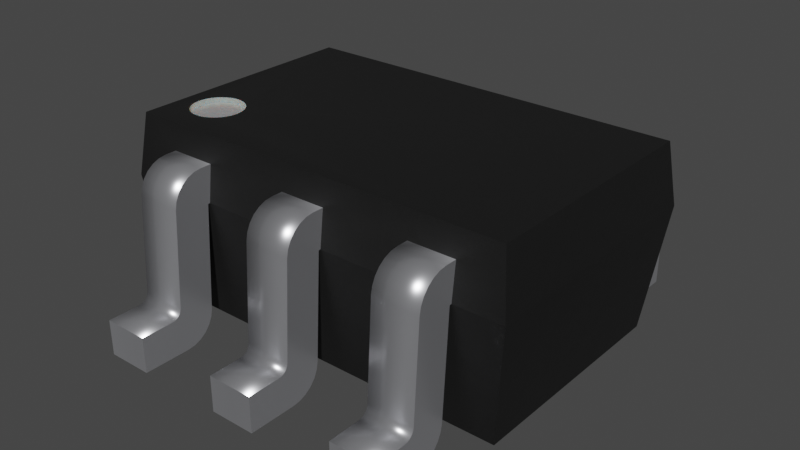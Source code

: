 # Source: SOT-353.blend  (saved by Blender 3.2.14; exported with 4.5.12 LTS)
import bpy
from mathutils import Matrix  # noqa: F401  (used for matrix-valued properties, if any)

bpy.ops.wm.read_factory_settings(use_empty=True)
scene = bpy.context.scene
scene.name = 'Scene'

# ---- collections
col_collection = bpy.data.collections.new('Collection'); scene.collection.children.link(col_collection)

# ---- materials (node trees are filled in below, after node groups)
mat_metal_pins = bpy.data.materials.new('metal_pins')
mat_metal_pins.use_transparent_shadow = False
mat_metal_pins.preview_render_type = 'CUBE'
mat_plastic_chip_detailed = bpy.data.materials.new('plastic_chip_detailed')
mat_plastic_chip_detailed.use_transparent_shadow = False
mat_plastic_chip_detailed.preview_render_type = 'CUBE'
mat_white_markings = bpy.data.materials.new('white_markings')
mat_white_markings.use_transparent_shadow = False
mat_white_markings.preview_render_type = 'FLAT'

# ---- material node trees
mat_metal_pins.use_nodes = True; mat_metal_pins.node_tree.nodes.clear()
_N = mat_metal_pins.node_tree.nodes; _L = mat_metal_pins.node_tree.links
n0 = _N.new('ShaderNodeMapping'); n0.name = 'Mapping'; n0.location = (-1447, -91)
n0.inputs[3].default_value = (4.8, 1.2, 1.1)
n1 = _N.new('ShaderNodeBsdfPrincipled'); n1.name = 'Principled BSDF'; n1.location = (-560, 254)
n1.distribution = 'GGX'
n1.subsurface_method = 'BURLEY'
n1.inputs[1].default_value = 0.7818
n1.inputs[2].default_value = 0.2886
n1.inputs[3].default_value = 1.45
n1.inputs[13].default_value = 0.0
n1.inputs[27].default_value = (0.0, 0.0, 0.0, 1.0)
n1.inputs[28].default_value = 1.0
n2 = _N.new('ShaderNodeOutputMaterial'); n2.name = 'Material Output.002'; n2.location = (-205, 253)
n2.width = 213
n3 = _N.new('ShaderNodeTexNoise'); n3.name = 'Noise Texture.002'; n3.location = (-1228, -73)
n3.inputs[2].default_value = 0.1
n3.inputs[3].default_value = 7.0
n3.inputs[4].default_value = 0.6
n3.inputs[8].default_value = 0.4
n4 = _N.new('ShaderNodeTexCoord'); n4.name = 'Texture Coordinate'; n4.location = (-1636, -116)
n5 = _N.new('ShaderNodeMix'); n5.name = 'Mix.001'; n5.location = (-921, 45)
n5.data_type = 'RGBA'
n5.inputs[6].default_value = (0.9398, 0.9547, 1.0, 1.0)
n5.inputs[7].default_value = (0.13, 0.1259, 0.1359, 1.0)
n6 = _N.new('ShaderNodeBump'); n6.name = 'Bump.001'; n6.location = (-1001, -227)
n6.inputs[0].default_value = 0.05
n6.inputs[1].default_value = 0.01
n6.inputs[2].default_value = 1.0
_L.new(n1.outputs[0], n2.inputs[0])
_L.new(n3.outputs[0], n6.inputs[3])
_L.new(n0.outputs[0], n3.inputs[0])
_L.new(n3.outputs[0], n5.inputs[0])
_L.new(n4.outputs[3], n0.inputs[0])
_L.new(n5.outputs[2], n1.inputs[0])
_L.new(n6.outputs[0], n1.inputs[5])
n2.is_active_output = True
mat_plastic_chip_detailed.use_nodes = True; mat_plastic_chip_detailed.node_tree.nodes.clear()
_N = mat_plastic_chip_detailed.node_tree.nodes; _L = mat_plastic_chip_detailed.node_tree.links
n0 = _N.new('ShaderNodeTexVoronoi'); n0.name = 'Voronoi Texture'; n0.location = (-17912, 1250)
n1 = _N.new('ShaderNodeOutputMaterial'); n1.name = 'Material Output'; n1.location = (1872, 639)
n2 = _N.new('ShaderNodeNewGeometry'); n2.name = 'Geometry'; n2.location = (961, 1090)
n3 = _N.new('ShaderNodeValToRGB'); n3.name = 'ColorRamp.007'; n3.location = (1181, 773)
while len(n3.color_ramp.elements) > 1: n3.color_ramp.elements.remove(n3.color_ramp.elements[-1])
n3.color_ramp.elements[0].position = 0.3182; n3.color_ramp.elements[0].color = (0.5119, 0.5119, 0.5119, 1.0)
_e = n3.color_ramp.elements.new(0.75); _e.color = (1.0, 0.8921, 0.9277, 1.0)
n4 = _N.new('ShaderNodeTexCoord'); n4.name = 'Texture Coordinate.001'; n4.location = (351, 244)
n5 = _N.new('ShaderNodeBump'); n5.name = 'Bump.001'; n5.location = (1139, 402)
n5.inputs[0].default_value = 0.04
n5.inputs[1].default_value = 1.0
n5.inputs[2].default_value = 1.0
n6 = _N.new('ShaderNodeBsdfPrincipled'); n6.name = 'Principled BSDF'; n6.location = (1501, 615)
n6.distribution = 'GGX'
n6.subsurface_method = 'BURLEY'
n6.inputs[3].default_value = 1.45
n6.inputs[27].default_value = (0.0, 0.0, 0.0, 1.0)
n6.inputs[28].default_value = 1.0
n7 = _N.new('ShaderNodeValToRGB'); n7.name = 'ColorRamp.006'; n7.location = (1181, 1056)
while len(n7.color_ramp.elements) > 1: n7.color_ramp.elements.remove(n7.color_ramp.elements[-1])
n7.color_ramp.elements[0].position = 0.5023; n7.color_ramp.elements[0].color = (0.006974, 0.006974, 0.006974, 1.0)
_e = n7.color_ramp.elements.new(0.5523); _e.color = (0.06171, 0.05594, 0.05776, 1.0)
n8 = _N.new('ShaderNodeTexNoise'); n8.name = 'Noise Texture.002'; n8.location = (690, 352)
n8.inputs[3].default_value = 8.0
n9 = _N.new('ShaderNodeBump'); n9.name = 'Bump'; n9.location = (843, 652)
n9.inputs[0].default_value = 0.1
n9.inputs[1].default_value = 1.0
n9.inputs[2].default_value = 1.0
_L.new(n2.outputs[7], n7.inputs[0])
_L.new(n7.outputs[0], n6.inputs[0])
_L.new(n2.outputs[7], n3.inputs[0])
_L.new(n3.outputs[0], n6.inputs[2])
_L.new(n8.outputs[0], n5.inputs[3])
_L.new(n9.outputs[0], n5.inputs[4])
_L.new(n5.outputs[0], n6.inputs[5])
_L.new(n6.outputs[0], n1.inputs[0])
_L.new(n4.outputs[2], n8.inputs[0])
n1.is_active_output = True
mat_white_markings.use_nodes = True; mat_white_markings.node_tree.nodes.clear()
_N = mat_white_markings.node_tree.nodes; _L = mat_white_markings.node_tree.links
n0 = _N.new('ShaderNodeOutputMaterial'); n0.name = 'Material Output'; n0.location = (300, 300)
n1 = _N.new('ShaderNodeBsdfPrincipled'); n1.name = 'Principled BSDF'; n1.location = (-34, 272)
n1.distribution = 'GGX'
n1.subsurface_method = 'BURLEY'
n1.inputs[1].default_value = 0.02
n1.inputs[2].default_value = 0.4636
n1.inputs[3].default_value = 1.4
n1.inputs[8].default_value = 1.0
n1.inputs[10].default_value = 0.3682
n1.inputs[13].default_value = 0.6591
n1.inputs[18].default_value = 0.2318
n1.inputs[20].default_value = 0.6709
n1.inputs[24].default_value = 0.1191
n1.inputs[27].default_value = (0.0, 0.0, 0.0, 1.0)
n1.inputs[28].default_value = 1.0
n2 = _N.new('ShaderNodeMapping'); n2.name = 'Mapping'; n2.location = (-1010, 265)
n2.inputs[3].default_value = (3.0, 1.0, 1.0)
n3 = _N.new('ShaderNodeTexCoord'); n3.name = 'Texture Coordinate'; n3.location = (-1250, 180)
n4 = _N.new('ShaderNodeBump'); n4.name = 'Bump'; n4.location = (-376, -99)
n4.inputs[0].default_value = 0.05
n4.inputs[1].default_value = 1.0
n4.inputs[2].default_value = 1.0
n5 = _N.new('ShaderNodeTexNoise'); n5.name = 'Noise Texture'; n5.location = (-662, 176)
n5.inputs[2].default_value = 88.0
n5.inputs[3].default_value = 10.8
n5.inputs[4].default_value = 0.9167
n5.inputs[8].default_value = 1.6
n6 = _N.new('ShaderNodeValToRGB'); n6.name = 'ColorRamp'; n6.location = (-354, 186)
while len(n6.color_ramp.elements) > 1: n6.color_ramp.elements.remove(n6.color_ramp.elements[-1])
n6.color_ramp.elements[0].position = 0.0; n6.color_ramp.elements[0].color = (0.2596, 0.2596, 0.2596, 1.0)
_e = n6.color_ramp.elements.new(1.0); _e.color = (0.6303, 0.6303, 0.6303, 1.0)
n7 = _N.new('ShaderNodeMix'); n7.name = 'Mix'; n7.location = (-204, 152)
n7.data_type = 'RGBA'
n7.inputs[0].default_value = 0.3682
n7.inputs[7].default_value = (0.2525, 0.2525, 0.2525, 1.0)
_L.new(n5.outputs[0], n6.inputs[0])
_L.new(n1.outputs[0], n0.inputs[0])
_L.new(n3.outputs[2], n2.inputs[0])
_L.new(n2.outputs[0], n5.inputs[0])
_L.new(n5.outputs[0], n4.inputs[3])
_L.new(n4.outputs[0], n1.inputs[5])
_L.new(n6.outputs[0], n7.inputs[6])
_L.new(n7.outputs[2], n1.inputs[0])
n0.is_active_output = True

# ---- world
world_world = bpy.data.worlds.new('World'); scene.world = world_world
world_world.use_nodes = True; world_world.node_tree.nodes.clear()
_N = world_world.node_tree.nodes; _L = world_world.node_tree.links
n0 = _N.new('ShaderNodeOutputWorld'); n0.name = 'World Output'; n0.location = (300, 300)
n1 = _N.new('ShaderNodeBackground'); n1.name = 'Background'; n1.location = (10, 300)
n1.inputs[0].default_value = (0.05088, 0.05088, 0.05088, 1.0)
_L.new(n1.outputs[0], n0.inputs[0])
n0.is_active_output = True
world_world.color = (0.05088, 0.05088, 0.05088)
world_world.use_sun_shadow = False
world_world.sun_shadow_jitter_overblur = 0.0

# ---- meshes
me_shape_9_indexedfaceset = bpy.data.meshes.new('SHAPE_9_IndexedFaceSet')
me_shape_9_indexedfaceset.from_pydata([(-0.2979, 0.07312, 0.3314), (-0.2093, 0.2551, 0.3202), (-0.2979, 0.2417, 0.2501), (-0.2093, 0.2417, 0.2501), (-0.2979, 0.2407, 0.2518), (-0.2979, 0.2398, 0.2521), (-0.2093, 0.2414, 0.2511), (-0.2093, 0.2398, 0.2521), (-0.2979, 0.04118, 0.2643), (-0.2093, 0.01321, 0.2734), (-0.2093, -0.006932, 0.2948), (-0.2093, -0.01239, 0.3085), (-0.2979, -0.006932, 0.2948), (-0.2979, -0.01239, 0.3085), (-0.2093, -0.01425, 0.3232), (-0.2979, -0.01425, 0.4154), (-0.2093, -0.01425, 0.4154), (-0.2979, 0.05465, 0.4154), (-0.2093, 0.05465, 0.4154), (-0.2979, 0.05465, 0.351), (-0.2979, 0.05527, 0.3461), (-0.2979, 0.05709, 0.3415), (-0.2093, 0.05527, 0.3461), (-0.2093, 0.05709, 0.3415), (-0.2093, 0.05999, 0.3375), (-0.2093, 0.0638, 0.3344), (-0.2093, 0.2697, 0.3174), (-0.2093, 0.2831, 0.3111), (-0.2093, 0.3106, 0.2612), (-0.2979, 0.2551, 0.3202), (-0.2979, 0.2697, 0.3174), (-0.2979, 0.2831, 0.3111), (-0.2979, 0.2945, 0.3017), (-0.2979, 0.3032, 0.2897), (-0.2979, 0.3087, 0.2759), (-0.2979, 0.3106, 0.2612), (-0.2979, 0.05999, 0.3375), (-0.2979, 0.0638, 0.3344), (-0.2979, 0.06827, 0.3323), (-0.2979, -0.01425, 0.3232), (-0.2979, 0.02662, 0.2671), (-0.2979, 0.01321, 0.2734), (-0.2979, 0.001784, 0.2828), (-0.2979, 0.2414, 0.2511), (-0.2093, 0.3106, 0.1693), (-0.2093, 0.2945, 0.3017), (-0.2093, 0.3032, 0.2897), (-0.2093, 0.3087, 0.2759), (-0.2093, 0.07312, 0.3314), (-0.2093, 0.05465, 0.351), (-0.2093, 0.06827, 0.3323), (-0.2093, 0.04118, 0.2643), (-0.2093, 0.02662, 0.2671), (-0.2093, 0.001784, 0.2828), (-0.2093, 0.2407, 0.2518), (-0.2093, 0.2417, 0.1693), (-0.2979, 0.2417, -0.2462), (-0.2093, 0.2417, -0.2462), (-0.2093, 0.2414, -0.2471), (-0.2093, 0.2398, -0.2481), (-0.2979, 0.2414, -0.2471), (-0.2979, 0.2407, -0.2478), (-0.2979, 0.2398, -0.2481), (-0.2979, 0.04118, -0.2604), (-0.2979, -0.01239, -0.3046), (-0.2093, 0.04118, -0.2604), (-0.2093, 0.02662, -0.2631), (-0.2093, 0.001784, -0.2789), (-0.2093, -0.01239, -0.3046), (-0.2093, -0.01425, -0.3193), (-0.2979, -0.01425, -0.3193), (-0.2979, -0.01425, -0.4114), (-0.2979, 0.05465, -0.4114), (-0.2093, 0.05465, -0.4114), (-0.2093, 0.05527, -0.3422), (-0.2093, 0.05999, -0.3336), (-0.2093, 0.0638, -0.3304), (-0.2093, 0.06827, -0.3284), (-0.2093, 0.07312, -0.3274), (-0.2979, 0.05999, -0.3336), (-0.2979, 0.07312, -0.3274), (-0.2093, 0.2551, -0.3162), (-0.2979, 0.2831, -0.3072), (-0.2979, 0.3087, -0.272), (-0.2979, 0.3106, -0.2573), (-0.2093, 0.2697, -0.3135), (-0.2093, 0.2831, -0.3072), (-0.2093, 0.3032, -0.2858), (-0.2093, 0.3087, -0.272), (-0.2093, 0.3106, -0.2573), (-0.2093, 0.2945, -0.2977), (-0.2093, 0.05465, -0.3471), (-0.2093, 0.05709, -0.3376), (-0.2093, -0.01425, -0.4114), (-0.2093, 0.01321, -0.2694), (-0.2093, -0.006932, -0.2908), (-0.2093, 0.2407, -0.2478), (-0.2979, 0.2551, -0.3162), (-0.2979, 0.2697, -0.3135), (-0.2979, 0.2945, -0.2977), (-0.2979, 0.3032, -0.2858), (-0.2979, 0.05465, -0.3471), (-0.2979, 0.05527, -0.3422), (-0.2979, 0.05709, -0.3376), (-0.2979, 0.0638, -0.3304), (-0.2979, 0.06827, -0.3284), (-0.2979, 0.02662, -0.2631), (-0.2979, 0.01321, -0.2694), (-0.2979, 0.001784, -0.2789), (-0.2979, -0.006932, -0.2908), (-0.3107, 0.3598, 0.0917), (-0.3405, 0.3598, 0.1146), (-0.3455, 0.3598, 0.1265), (-0.3455, 0.3598, 0.152), (-0.3405, 0.3598, 0.1638), (-0.3327, 0.3598, 0.174), (-0.2979, 0.3499, 0.09002), (-0.3327, 0.3499, 0.1044), (-0.3455, 0.3499, 0.1265), (-0.3405, 0.3499, 0.1638), (-0.3225, 0.3499, 0.1819), (-0.3107, 0.3499, 0.1868), (0.3025, 0.3106, 0.2396), (-0.04202, 0.2417, 0.248), (-0.3769, 0.3598, 0.2335), (-0.3769, 0.3598, -0.2296), (0.3815, 0.3598, -0.2296), (0.396, 0.2417, -0.2441), (0.3025, 0.3106, -0.2356), (0.04656, 0.3106, -0.2356), (-0.04202, 0.2417, -0.2441), (-0.2979, 0.3106, -0.2356), (-0.3914, 0.2417, -0.2441), (0.3815, 0.3598, 0.2335), (-0.3225, 0.3598, 0.09662), (-0.3327, 0.3598, 0.1044), (-0.3471, 0.3598, 0.1392), (-0.3225, 0.3598, 0.1819), (-0.3107, 0.3598, 0.1868), (-0.2979, 0.3598, 0.1884), (-0.2631, 0.3598, 0.174), (-0.2553, 0.3598, 0.1638), (-0.2487, 0.3598, 0.1392), (-0.2553, 0.3598, 0.1146), (-0.2733, 0.3598, 0.09662), (-0.2979, 0.3106, 0.2396), (-0.2979, 0.2417, 0.1693), (-0.2093, 0.3106, 0.2396), (-0.2979, 0.3106, 0.1693), (-0.04202, 0.3106, 0.2396), (0.04656, 0.3106, 0.2396), (0.04656, 0.3106, 0.1693), (0.2139, 0.3106, 0.2396), (0.2139, 0.2417, 0.248), (0.2139, 0.2417, 0.1693), (-0.2979, 0.2417, -0.1654), (-0.2093, 0.2417, -0.2441), (-0.2093, 0.3106, -0.1654), (-0.2093, 0.2417, -0.1654), (-0.2093, 0.3106, -0.2356), (-0.2979, 0.3106, -0.1654), (0.04656, 0.3106, -0.1654), (0.04656, 0.2417, -0.1654), (-0.04202, 0.3106, -0.2356), (-0.04202, 0.3106, -0.1654), (-0.04202, 0.2417, -0.1654), (0.3025, 0.2417, -0.2441), (0.2139, 0.3106, -0.2356), (0.2139, 0.2417, -0.2441), (0.2139, 0.2417, -0.1654), (0.04656, 0.2417, 0.1693), (-0.2979, 0.2417, -0.2441), (0.367, 0.005435, -0.2151), (-0.3624, 0.005435, -0.2151), (0.396, 0.2417, 0.248), (0.3025, 0.2417, 0.248), (0.04656, 0.2417, 0.248), (-0.2093, 0.2417, 0.248), (-0.2979, 0.2417, 0.248), (-0.3914, 0.2417, 0.248), (-0.3624, 0.005435, 0.219), (0.367, 0.005435, 0.219), (0.04656, 0.2417, -0.2441), (-0.2852, 0.3598, 0.1868), (-0.2733, 0.3598, 0.1819), (-0.2504, 0.3598, 0.152), (-0.2504, 0.3598, 0.1265), (-0.2631, 0.3598, 0.1044), (-0.2852, 0.3598, 0.0917), (-0.2979, 0.3598, 0.09002), (-0.2631, 0.3499, 0.174), (-0.2553, 0.3499, 0.1146), (-0.2631, 0.3499, 0.1044), (-0.2852, 0.3499, 0.0917), (-0.2979, 0.3499, 0.1884), (-0.2852, 0.3499, 0.1868), (-0.2733, 0.3499, 0.1819), (-0.2553, 0.3499, 0.1638), (-0.2504, 0.3499, 0.152), (-0.2487, 0.3499, 0.1392), (-0.2504, 0.3499, 0.1265), (-0.2733, 0.3499, 0.09662), (-0.3107, 0.3499, 0.0917), (-0.3225, 0.3499, 0.09662), (-0.3405, 0.3499, 0.1146), (-0.3471, 0.3499, 0.1392), (-0.3455, 0.3499, 0.152), (-0.3327, 0.3499, 0.174), (-0.04202, 0.2417, 0.1693), (-0.04202, 0.2417, 0.2501), (0.04656, 0.2417, 0.2501), (-0.04202, 0.2414, 0.2511), (-0.04202, 0.2407, 0.2518), (-0.04202, 0.2398, 0.2521), (0.04656, 0.2414, 0.2511), (0.04656, 0.2398, 0.2521), (0.04656, 0.04118, 0.2643), (0.04656, 0.001784, 0.2828), (0.04656, -0.01239, 0.3085), (-0.04202, 0.04118, 0.2643), (-0.04202, 0.02662, 0.2671), (-0.04202, 0.01321, 0.2734), (-0.04202, 0.001784, 0.2828), (0.04656, -0.01425, 0.3232), (0.04656, -0.01425, 0.4154), (-0.04202, 0.05465, 0.4154), (0.04656, 0.05465, 0.4154), (-0.04202, 0.05465, 0.351), (0.04656, 0.05465, 0.351), (-0.04202, 0.05999, 0.3375), (-0.04202, 0.06827, 0.3323), (0.04656, 0.05527, 0.3461), (0.04656, 0.05999, 0.3375), (0.04656, 0.0638, 0.3344), (-0.04202, 0.07312, 0.3314), (-0.04202, 0.2551, 0.3202), (0.04656, 0.2551, 0.3202), (0.04656, 0.2697, 0.3174), (0.04656, 0.2831, 0.3111), (-0.04202, 0.2697, 0.3174), (-0.04202, 0.2945, 0.3017), (-0.04202, 0.3032, 0.2897), (-0.04202, 0.2831, 0.3111), (-0.04202, 0.3087, 0.2759), (-0.04202, 0.3106, 0.2612), (-0.04202, 0.05527, 0.3461), (-0.04202, 0.05709, 0.3415), (-0.04202, 0.0638, 0.3344), (-0.04202, -0.01425, 0.4154), (-0.04202, -0.01425, 0.3232), (-0.04202, -0.006932, 0.2948), (-0.04202, -0.01239, 0.3085), (0.04656, 0.3106, 0.2612), (0.04656, 0.2945, 0.3017), (0.04656, 0.3032, 0.2897), (0.04656, 0.3087, 0.2759), (0.04656, 0.07312, 0.3314), (0.04656, 0.05709, 0.3415), (0.04656, 0.06827, 0.3323), (0.04656, 0.02662, 0.2671), (0.04656, 0.01321, 0.2734), (0.04656, -0.006932, 0.2948), (0.04656, 0.2407, 0.2518), (-0.04202, 0.3106, 0.1693), (0.3025, 0.2417, 0.1693), (0.3025, 0.2414, 0.2511), (0.3025, 0.2407, 0.2518), (0.3025, 0.02662, 0.2671), (0.3025, 0.01321, 0.2734), (0.3025, 0.001784, 0.2828), (0.3025, -0.01239, 0.3085), (0.3025, -0.01425, 0.3232), (0.2139, 0.04118, 0.2643), (0.2139, 0.02662, 0.2671), (0.2139, 0.01321, 0.2734), (0.2139, 0.001784, 0.2828), (0.2139, -0.006932, 0.2948), (0.2139, -0.01425, 0.3232), (0.2139, -0.01425, 0.4154), (0.3025, -0.01425, 0.4154), (0.2139, 0.05465, 0.4154), (0.2139, 0.05465, 0.351), (0.2139, 0.0638, 0.3344), (0.3025, 0.05527, 0.3461), (0.3025, 0.05709, 0.3415), (0.3025, 0.0638, 0.3344), (0.3025, 0.06827, 0.3323), (0.2139, 0.07312, 0.3314), (0.3025, 0.07312, 0.3314), (0.2139, 0.2551, 0.3202), (0.3025, 0.2551, 0.3202), (0.3025, 0.2697, 0.3174), (0.3025, 0.2831, 0.3111), (0.3025, 0.3032, 0.2897), (0.3025, 0.3087, 0.2759), (0.2139, 0.3032, 0.2897), (0.2139, 0.3087, 0.2759), (0.2139, 0.3106, 0.2612), (0.2139, 0.2697, 0.3174), (0.2139, 0.2831, 0.3111), (0.2139, 0.2945, 0.3017), (0.2139, 0.05527, 0.3461), (0.2139, 0.05709, 0.3415), (0.2139, 0.05999, 0.3375), (0.2139, 0.06827, 0.3323), (0.2139, -0.01239, 0.3085), (0.2139, 0.2398, 0.2521), (0.2139, 0.2417, 0.2501), (0.2139, 0.2414, 0.2511), (0.2139, 0.2407, 0.2518), (0.2139, 0.3106, 0.1693), (0.3025, 0.2417, 0.2501), (0.3025, 0.3106, 0.1693), (0.3025, 0.3106, 0.2612), (0.3025, 0.2945, 0.3017), (0.3025, 0.05465, 0.351), (0.3025, 0.05999, 0.3375), (0.3025, 0.05465, 0.4154), (0.3025, 0.04118, 0.2643), (0.3025, -0.006932, 0.2948), (0.3025, 0.2398, 0.2521), (0.3025, 0.2417, -0.2462), (0.3025, 0.2414, -0.2471), (0.3025, 0.2407, -0.2478), (0.2139, 0.2407, -0.2478), (0.3025, 0.2398, -0.2481), (0.2139, 0.2398, -0.2481), (0.2139, 0.02662, -0.2631), (0.2139, -0.006932, -0.2908), (0.3025, 0.02662, -0.2631), (0.3025, 0.001784, -0.2789), (0.3025, -0.006932, -0.2908), (0.3025, -0.01425, -0.3193), (0.2139, -0.01425, -0.3193), (0.2139, -0.01425, -0.4114), (0.2139, 0.05465, -0.4114), (0.3025, 0.05465, -0.3471), (0.2139, 0.05465, -0.3471), (0.3025, 0.05709, -0.3376), (0.3025, 0.0638, -0.3304), (0.3025, 0.06827, -0.3284), (0.2139, 0.05999, -0.3336), (0.2139, 0.06827, -0.3284), (0.2139, 0.2551, -0.3162), (0.2139, 0.2831, -0.3072), (0.2139, 0.3032, -0.2858), (0.3025, 0.2831, -0.3072), (0.3025, 0.3032, -0.2858), (0.3025, 0.3087, -0.272), (0.3025, 0.3106, -0.2573), (0.2139, 0.3106, -0.1654), (0.3025, 0.2551, -0.3162), (0.3025, 0.2697, -0.3135), (0.3025, 0.2945, -0.2977), (0.3025, 0.07312, -0.3274), (0.3025, 0.05527, -0.3422), (0.3025, 0.05999, -0.3336), (0.3025, 0.05465, -0.4114), (0.3025, -0.01425, -0.4114), (0.3025, 0.04118, -0.2604), (0.3025, 0.01321, -0.2694), (0.3025, -0.01239, -0.3046), (0.3025, 0.3106, -0.1654), (0.2139, 0.2417, -0.2462), (0.2139, 0.3106, -0.2573), (0.2139, 0.2697, -0.3135), (0.2139, 0.2945, -0.2977), (0.2139, 0.3087, -0.272), (0.2139, 0.07312, -0.3274), (0.2139, 0.05527, -0.3422), (0.2139, 0.05709, -0.3376), (0.2139, 0.0638, -0.3304), (0.2139, 0.04118, -0.2604), (0.2139, 0.01321, -0.2694), (0.2139, 0.001784, -0.2789), (0.2139, -0.01239, -0.3046), (0.2139, 0.2414, -0.2471), (0.3025, 0.2417, -0.1654)], [], [(0, 29, 1), (0, 1, 48), (146, 2, 3), (146, 3, 55), (6, 3, 2), (6, 2, 43), (54, 43, 4), (54, 6, 43), (7, 4, 5), (7, 54, 4), (5, 8, 51), (5, 51, 7), (11, 39, 14), (11, 13, 39), (10, 12, 13), (10, 13, 11), (53, 42, 12), (53, 12, 10), (9, 41, 42), (9, 42, 53), (52, 40, 41), (52, 41, 9), (51, 8, 40), (51, 40, 52), (39, 15, 16), (39, 16, 14), (17, 16, 15), (17, 18, 16), (17, 19, 49), (17, 49, 18), (22, 49, 19), (22, 19, 20), (23, 20, 21), (23, 22, 20), (24, 21, 36), (24, 23, 21), (25, 36, 37), (25, 24, 36), (50, 37, 38), (50, 25, 37), (48, 38, 0), (48, 50, 38), (47, 35, 28), (47, 34, 35), (46, 33, 34), (46, 34, 47), (45, 32, 33), (45, 33, 46), (27, 31, 32), (27, 32, 45), (26, 30, 31), (26, 31, 27), (1, 29, 30), (1, 30, 26), (35, 148, 44), (35, 44, 28), (19, 17, 15), (19, 15, 39), (20, 19, 39), (21, 39, 13), (21, 20, 39), (36, 12, 42), (36, 13, 12), (36, 21, 13), (41, 36, 42), (40, 37, 36), (40, 36, 41), (8, 38, 37), (8, 0, 38), (8, 37, 40), (5, 29, 0), (5, 0, 8), (4, 30, 29), (4, 31, 30), (4, 29, 5), (32, 4, 43), (32, 31, 4), (33, 32, 43), (34, 33, 43), (35, 43, 2), (35, 34, 43), (148, 2, 146), (148, 35, 2), (49, 16, 18), (49, 14, 16), (22, 14, 49), (23, 11, 14), (23, 14, 22), (24, 53, 10), (24, 10, 11), (24, 11, 23), (9, 53, 24), (52, 24, 25), (52, 9, 24), (51, 25, 50), (51, 50, 48), (51, 52, 25), (7, 48, 1), (7, 51, 48), (54, 1, 26), (54, 26, 27), (54, 7, 1), (45, 6, 54), (45, 54, 27), (46, 6, 45), (47, 6, 46), (28, 3, 6), (28, 6, 47), (44, 55, 3), (44, 3, 28), (148, 44, 55), (148, 55, 146), (158, 57, 56), (158, 56, 155), (60, 56, 57), (60, 57, 58), (61, 58, 96), (61, 60, 58), (62, 96, 59), (62, 61, 96), (59, 65, 63), (59, 63, 62), (64, 69, 70), (64, 68, 69), (109, 95, 68), (109, 68, 64), (108, 67, 95), (108, 95, 109), (107, 94, 67), (107, 67, 108), (106, 66, 94), (106, 94, 107), (63, 65, 66), (63, 66, 106), (69, 93, 71), (69, 71, 70), (73, 71, 93), (73, 72, 71), (73, 91, 101), (73, 101, 72), (102, 101, 91), (102, 91, 74), (103, 74, 92), (103, 102, 74), (79, 92, 75), (79, 103, 92), (104, 75, 76), (104, 79, 75), (105, 76, 77), (105, 104, 76), (80, 77, 78), (80, 105, 77), (78, 81, 97), (78, 97, 80), (83, 89, 84), (83, 88, 89), (100, 87, 88), (100, 88, 83), (99, 90, 87), (99, 87, 100), (82, 86, 90), (82, 90, 99), (98, 85, 86), (98, 86, 82), (97, 81, 85), (97, 85, 98), (89, 157, 160), (89, 160, 84), (91, 73, 93), (91, 93, 69), (74, 91, 69), (92, 69, 68), (92, 74, 69), (75, 95, 67), (75, 68, 95), (75, 92, 68), (94, 75, 67), (66, 76, 75), (66, 75, 94), (65, 77, 76), (65, 78, 77), (65, 76, 66), (59, 81, 78), (59, 78, 65), (96, 85, 81), (96, 86, 85), (96, 81, 59), (90, 96, 58), (90, 86, 96), (87, 90, 58), (88, 87, 58), (89, 58, 57), (89, 88, 58), (157, 57, 158), (157, 89, 57), (101, 71, 72), (101, 70, 71), (102, 70, 101), (103, 64, 70), (103, 70, 102), (79, 108, 109), (79, 109, 64), (79, 64, 103), (107, 108, 79), (106, 79, 104), (106, 107, 79), (63, 104, 105), (63, 105, 80), (63, 106, 104), (62, 80, 97), (62, 63, 80), (61, 97, 98), (61, 98, 82), (61, 62, 97), (99, 60, 61), (99, 61, 82), (100, 60, 99), (83, 60, 100), (84, 56, 60), (84, 60, 83), (160, 155, 56), (160, 56, 84), (157, 160, 155), (157, 155, 158), (110, 189, 116), (110, 116, 202), (134, 202, 203), (134, 110, 202), (135, 203, 117), (135, 134, 203), (111, 117, 204), (111, 135, 117), (112, 204, 118), (112, 111, 204), (136, 118, 205), (136, 112, 118), (113, 205, 206), (113, 136, 205), (114, 206, 119), (114, 113, 206), (115, 119, 207), (115, 114, 119), (137, 207, 120), (137, 115, 207), (138, 120, 121), (138, 137, 120), (139, 121, 194), (139, 138, 121), (145, 179, 124), (178, 179, 145), (147, 145, 124), (149, 177, 147), (123, 177, 149), (152, 176, 150), (153, 176, 152), (133, 122, 152), (133, 152, 150), (174, 175, 122), (174, 122, 133), (133, 147, 124), (133, 149, 147), (133, 150, 149), (179, 125, 124), (179, 132, 125), (133, 127, 174), (133, 126, 127), (131, 132, 171), (131, 125, 132), (159, 125, 131), (163, 156, 130), (163, 159, 156), (167, 182, 168), (167, 129, 182), (127, 128, 166), (126, 167, 128), (126, 129, 167), (126, 128, 127), (125, 159, 126), (159, 163, 126), (163, 129, 126), (137, 124, 115), (114, 115, 124), (138, 124, 137), (113, 114, 124), (139, 124, 138), (136, 113, 124), (183, 124, 139), (112, 136, 124), (125, 189, 110), (125, 110, 134), (125, 134, 135), (125, 135, 111), (125, 111, 112), (125, 187, 144), (125, 144, 188), (125, 188, 189), (125, 112, 124), (133, 183, 184), (133, 184, 140), (133, 140, 141), (133, 141, 185), (133, 185, 142), (133, 142, 186), (133, 124, 183), (126, 186, 143), (126, 143, 187), (126, 187, 125), (126, 133, 186), (147, 148, 145), (147, 44, 148), (146, 178, 145), (148, 146, 145), (147, 55, 44), (177, 55, 147), (150, 263, 149), (150, 151, 263), (208, 123, 149), (263, 208, 149), (150, 170, 151), (150, 176, 170), (151, 170, 208), (151, 208, 263), (122, 310, 152), (122, 312, 310), (154, 153, 152), (310, 154, 152), (122, 264, 312), (122, 175, 264), (312, 264, 154), (312, 154, 310), (155, 131, 171), (160, 131, 155), (158, 156, 159), (157, 158, 159), (160, 159, 131), (160, 157, 159), (129, 161, 162), (129, 162, 182), (164, 129, 163), (164, 161, 129), (165, 163, 130), (164, 163, 165), (162, 164, 165), (162, 161, 164), (128, 362, 377), (128, 377, 166), (350, 128, 167), (350, 362, 128), (169, 167, 168), (350, 167, 169), (377, 350, 169), (377, 362, 350), (264, 175, 153), (264, 153, 154), (170, 176, 123), (170, 123, 208), (55, 177, 178), (55, 178, 146), (156, 158, 155), (156, 155, 171), (166, 169, 168), (166, 377, 169), (180, 132, 179), (180, 173, 132), (171, 132, 173), (156, 171, 173), (130, 156, 173), (172, 182, 130), (172, 130, 173), (168, 182, 172), (166, 168, 172), (127, 166, 172), (174, 172, 181), (174, 127, 172), (180, 178, 177), (180, 179, 178), (123, 180, 177), (181, 175, 174), (181, 153, 175), (181, 176, 153), (181, 123, 176), (181, 180, 123), (172, 173, 180), (172, 180, 181), (182, 162, 165), (182, 165, 130), (183, 139, 194), (183, 194, 195), (184, 195, 196), (184, 183, 195), (140, 196, 190), (140, 184, 196), (141, 190, 197), (141, 140, 190), (185, 197, 198), (185, 141, 197), (142, 198, 199), (142, 185, 198), (186, 199, 200), (186, 142, 199), (143, 200, 191), (143, 186, 200), (187, 191, 192), (187, 143, 191), (144, 192, 201), (144, 187, 192), (188, 201, 193), (188, 144, 201), (189, 193, 116), (189, 188, 193), (190, 195, 194), (190, 196, 195), (190, 198, 197), (190, 199, 198), (190, 200, 199), (190, 191, 200), (190, 192, 191), (190, 201, 192), (190, 193, 201), (190, 116, 193), (190, 202, 116), (190, 203, 202), (190, 117, 203), (190, 204, 117), (190, 118, 204), (190, 205, 118), (190, 206, 205), (190, 119, 206), (190, 207, 119), (190, 120, 207), (190, 121, 120), (190, 194, 121), (208, 209, 210), (208, 210, 170), (214, 210, 209), (214, 209, 211), (262, 211, 212), (262, 214, 211), (215, 212, 213), (215, 262, 212), (213, 219, 216), (213, 216, 215), (218, 249, 223), (218, 251, 249), (261, 250, 251), (261, 251, 218), (217, 222, 250), (217, 250, 261), (260, 221, 222), (260, 222, 217), (259, 220, 221), (259, 221, 260), (216, 219, 220), (216, 220, 259), (249, 248, 224), (249, 224, 223), (225, 224, 248), (225, 226, 224), (225, 227, 228), (225, 228, 226), (231, 228, 227), (231, 227, 245), (257, 245, 246), (257, 231, 245), (232, 246, 229), (232, 257, 246), (233, 229, 247), (233, 232, 229), (258, 247, 230), (258, 233, 247), (256, 230, 234), (256, 258, 230), (234, 235, 236), (234, 236, 256), (255, 244, 252), (255, 243, 244), (254, 241, 243), (254, 243, 255), (253, 240, 241), (253, 241, 254), (238, 242, 240), (238, 240, 253), (237, 239, 242), (237, 242, 238), (236, 235, 239), (236, 239, 237), (244, 263, 151), (244, 151, 252), (227, 225, 248), (227, 248, 249), (245, 227, 249), (246, 249, 251), (246, 245, 249), (229, 250, 222), (229, 251, 250), (229, 246, 251), (221, 229, 222), (220, 247, 229), (220, 229, 221), (219, 230, 247), (219, 234, 230), (219, 247, 220), (213, 235, 234), (213, 234, 219), (212, 239, 235), (212, 242, 239), (212, 235, 213), (240, 212, 211), (240, 242, 212), (241, 240, 211), (243, 241, 211), (244, 211, 209), (244, 243, 211), (263, 209, 208), (263, 244, 209), (228, 224, 226), (228, 223, 224), (231, 223, 228), (257, 218, 223), (257, 223, 231), (232, 217, 261), (232, 261, 218), (232, 218, 257), (260, 217, 232), (259, 232, 233), (259, 260, 232), (216, 233, 258), (216, 258, 256), (216, 259, 233), (215, 256, 236), (215, 216, 256), (262, 236, 237), (262, 237, 238), (262, 215, 236), (253, 214, 262), (253, 262, 238), (254, 214, 253), (255, 214, 254), (252, 210, 214), (252, 214, 255), (151, 170, 210), (151, 210, 252), (263, 151, 170), (263, 170, 208), (154, 307, 311), (154, 311, 264), (265, 311, 307), (265, 307, 308), (266, 308, 309), (266, 265, 308), (320, 309, 306), (320, 266, 309), (306, 272, 318), (306, 318, 320), (270, 277, 271), (270, 305, 277), (319, 276, 305), (319, 305, 270), (269, 275, 276), (269, 276, 319), (268, 274, 275), (268, 275, 269), (267, 273, 274), (267, 274, 268), (318, 272, 273), (318, 273, 267), (277, 278, 279), (277, 279, 271), (280, 279, 278), (280, 317, 279), (280, 281, 315), (280, 315, 317), (283, 315, 281), (283, 281, 301), (284, 301, 302), (284, 283, 301), (316, 302, 303), (316, 284, 302), (285, 303, 282), (285, 316, 303), (286, 282, 304), (286, 285, 282), (288, 304, 287), (288, 286, 304), (287, 289, 290), (287, 290, 288), (294, 297, 313), (294, 296, 297), (293, 295, 296), (293, 296, 294), (314, 300, 295), (314, 295, 293), (292, 299, 300), (292, 300, 314), (291, 298, 299), (291, 299, 292), (290, 289, 298), (290, 298, 291), (297, 310, 312), (297, 312, 313), (281, 280, 278), (281, 278, 277), (301, 281, 277), (302, 277, 305), (302, 301, 277), (303, 276, 275), (303, 305, 276), (303, 302, 305), (274, 303, 275), (273, 282, 303), (273, 303, 274), (272, 304, 282), (272, 287, 304), (272, 282, 273), (306, 289, 287), (306, 287, 272), (309, 298, 289), (309, 299, 298), (309, 289, 306), (300, 309, 308), (300, 299, 309), (295, 300, 308), (296, 295, 308), (297, 308, 307), (297, 296, 308), (310, 307, 154), (310, 297, 307), (315, 279, 317), (315, 271, 279), (283, 271, 315), (284, 270, 271), (284, 271, 283), (316, 269, 319), (316, 319, 270), (316, 270, 284), (268, 269, 316), (267, 316, 285), (267, 268, 316), (318, 285, 286), (318, 286, 288), (318, 267, 285), (320, 288, 290), (320, 318, 288), (266, 290, 291), (266, 291, 292), (266, 320, 290), (314, 265, 266), (314, 266, 292), (293, 265, 314), (294, 265, 293), (313, 311, 265), (313, 265, 294), (312, 264, 311), (312, 311, 313), (310, 312, 264), (310, 264, 154), (377, 321, 363), (377, 363, 169), (376, 363, 321), (376, 321, 322), (324, 322, 323), (324, 376, 322), (326, 323, 325), (326, 324, 323), (325, 359, 372), (325, 372, 326), (375, 332, 333), (375, 361, 332), (328, 331, 361), (328, 361, 375), (374, 330, 331), (374, 331, 328), (373, 360, 330), (373, 330, 374), (327, 329, 360), (327, 360, 373), (372, 359, 329), (372, 329, 327), (332, 358, 334), (332, 334, 333), (357, 334, 358), (357, 335, 334), (357, 336, 337), (357, 337, 335), (369, 337, 336), (369, 336, 355), (370, 355, 338), (370, 369, 355), (341, 338, 356), (341, 370, 338), (371, 356, 339), (371, 341, 356), (342, 339, 340), (342, 371, 339), (368, 340, 354), (368, 342, 340), (354, 351, 343), (354, 343, 368), (367, 349, 364), (367, 348, 349), (345, 347, 348), (345, 348, 367), (366, 353, 347), (366, 347, 345), (344, 346, 353), (344, 353, 366), (365, 352, 346), (365, 346, 344), (343, 351, 352), (343, 352, 365), (349, 362, 350), (349, 350, 364), (336, 357, 358), (336, 358, 332), (355, 336, 332), (338, 332, 361), (338, 355, 332), (356, 331, 330), (356, 361, 331), (356, 338, 361), (360, 356, 330), (329, 339, 356), (329, 356, 360), (359, 340, 339), (359, 354, 340), (359, 339, 329), (325, 351, 354), (325, 354, 359), (323, 352, 351), (323, 346, 352), (323, 351, 325), (353, 323, 322), (353, 346, 323), (347, 353, 322), (348, 347, 322), (349, 322, 321), (349, 348, 322), (362, 321, 377), (362, 349, 321), (337, 334, 335), (337, 333, 334), (369, 333, 337), (370, 375, 333), (370, 333, 369), (341, 374, 328), (341, 328, 375), (341, 375, 370), (373, 374, 341), (327, 341, 371), (327, 373, 341), (372, 371, 342), (372, 342, 368), (372, 327, 371), (326, 368, 343), (326, 372, 368), (324, 343, 365), (324, 365, 344), (324, 326, 343), (366, 376, 324), (366, 324, 344), (345, 376, 366), (367, 376, 345), (364, 363, 376), (364, 376, 367), (350, 169, 363), (350, 363, 364), (362, 350, 169), (362, 169, 377)])
me_shape_9_indexedfaceset.polygons.foreach_set('use_smooth', [1, 1, 0, 0, 0, 0, 0, 0, 0, 0, 0, 0, 0, 0, 0, 0, 0, 0, 0, 0, 0, 0, 0, 0, 0, 0, 0, 0, 1, 1, 1, 1, 1, 1, 1, 1, 1, 1, 1, 1, 1, 1, 1, 1, 1, 1, 1, 1, 1, 1, 1, 1, 1, 1, 1, 1, 0, 0, 0, 0, 0, 0, 0, 0, 0, 0, 0, 0, 0, 0, 0, 0, 0, 0, 0, 0, 0, 0, 0, 0, 0, 0, 0, 0, 0, 0, 0, 0, 0, 0, 0, 0, 0, 0, 0, 0, 0, 0, 0, 0, 0, 0, 0, 0, 0, 0, 0, 0, 0, 0, 0, 0, 0, 0, 0, 0, 0, 0, 0, 0, 0, 0, 0, 0, 0, 0, 0, 0, 0, 0, 0, 0, 0, 0, 0, 0, 0, 0, 1, 1, 1, 1, 1, 1, 1, 1, 1, 1, 1, 1, 1, 1, 1, 1, 1, 1, 1, 1, 1, 1, 1, 1, 1, 1, 1, 1, 1, 1, 0, 0, 0, 0, 0, 0, 0, 0, 0, 0, 0, 0, 0, 0, 0, 0, 0, 0, 0, 0, 0, 0, 0, 0, 0, 0, 0, 0, 0, 0, 0, 0, 0, 0, 0, 0, 0, 0, 0, 0, 0, 0, 0, 0, 0, 0, 0, 0, 0, 0, 0, 0, 0, 0, 0, 0, 0, 0, 0, 0, 0, 0, 0, 0, 0, 0, 0, 0, 0, 0, 0, 0, 0, 0, 0, 0, 0, 0, 0, 0, 0, 0, 0, 0, 0, 0, 0, 0, 0, 0, 0, 0, 0, 0, 0, 0, 0, 0, 0, 0, 0, 0, 0, 0, 0, 0, 0, 0, 0, 0, 0, 0, 0, 0, 0, 0, 0, 0, 0, 0, 0, 0, 0, 0, 0, 0, 0, 0, 0, 0, 0, 0, 0, 0, 0, 0, 0, 0, 0, 0, 0, 0, 0, 0, 0, 0, 0, 0, 0, 0, 0, 0, 0, 0, 0, 0, 0, 0, 0, 0, 0, 0, 0, 0, 0, 0, 0, 0, 0, 0, 0, 0, 0, 0, 0, 0, 0, 0, 0, 0, 0, 0, 0, 0, 0, 0, 0, 0, 0, 0, 0, 0, 0, 0, 0, 0, 0, 0, 0, 0, 0, 0, 0, 0, 0, 0, 0, 0, 0, 0, 0, 0, 0, 0, 0, 0, 0, 0, 0, 0, 0, 0, 0, 0, 0, 0, 0, 0, 0, 0, 0, 0, 0, 0, 0, 0, 0, 0, 0, 0, 0, 0, 0, 0, 0, 0, 0, 0, 0, 0, 0, 0, 0, 0, 0, 0, 0, 0, 0, 0, 0, 0, 0, 0, 0, 0, 0, 0, 0, 0, 0, 0, 0, 0, 0, 0, 0, 0, 0, 0, 0, 0, 0, 0, 0, 0, 0, 0, 0, 0, 1, 1, 1, 1, 1, 1, 1, 1, 1, 1, 1, 1, 1, 1, 1, 1, 1, 1, 1, 1, 1, 1, 1, 1, 1, 1, 1, 1, 1, 1, 0, 0, 0, 0, 0, 0, 0, 0, 0, 0, 0, 0, 0, 0, 0, 0, 0, 0, 0, 0, 0, 0, 0, 0, 0, 0, 0, 0, 0, 0, 0, 0, 0, 0, 0, 0, 0, 0, 0, 0, 0, 0, 0, 0, 0, 0, 0, 0, 0, 0, 0, 0, 0, 0, 0, 0, 0, 0, 0, 0, 0, 0, 0, 0, 0, 0, 0, 0, 0, 0, 0, 0, 0, 0, 0, 0, 0, 0, 0, 0, 0, 0, 1, 1, 1, 1, 1, 1, 1, 1, 1, 1, 1, 1, 1, 1, 1, 1, 1, 1, 1, 1, 1, 1, 1, 1, 1, 1, 1, 1, 1, 1, 0, 0, 0, 0, 0, 0, 0, 0, 0, 0, 0, 0, 0, 0, 0, 0, 0, 0, 0, 0, 0, 0, 0, 0, 0, 0, 0, 0, 0, 0, 0, 0, 0, 0, 0, 0, 0, 0, 0, 0, 0, 0, 0, 0, 0, 0, 0, 0, 0, 0, 0, 0, 0, 0, 0, 0, 0, 0, 0, 0, 0, 0, 0, 0, 0, 0, 0, 0, 0, 0, 0, 0, 0, 0, 0, 0, 0, 0, 0, 0, 0, 0, 1, 1, 1, 1, 1, 1, 1, 1, 1, 1, 1, 1, 1, 1, 1, 1, 1, 1, 1, 1, 1, 1, 1, 1, 1, 1, 1, 1, 1, 1, 0, 0, 0, 0, 0, 0, 0, 0, 0, 0, 0, 0, 0, 0, 0, 0, 0, 0, 0, 0, 0, 0, 0, 0, 0, 0, 0, 0, 0, 0, 0, 0, 0, 0, 0, 0, 0, 0, 0, 0, 0, 0, 0, 0, 0, 0, 0, 0, 0, 0, 0, 0, 0, 0, 0, 0])
me_shape_9_indexedfaceset.polygons.foreach_set('material_index', [0, 0, 0, 0, 0, 0, 0, 0, 0, 0, 0, 0, 0, 0, 0, 0, 0, 0, 0, 0, 0, 0, 0, 0, 0, 0, 0, 0, 0, 0, 0, 0, 0, 0, 0, 0, 0, 0, 0, 0, 0, 0, 0, 0, 0, 0, 0, 0, 0, 0, 0, 0, 0, 0, 0, 0, 0, 0, 0, 0, 0, 0, 0, 0, 0, 0, 0, 0, 0, 0, 0, 0, 0, 0, 0, 0, 0, 0, 0, 0, 0, 0, 0, 0, 0, 0, 0, 0, 0, 0, 0, 0, 0, 0, 0, 0, 0, 0, 0, 0, 0, 0, 0, 0, 0, 0, 0, 0, 0, 0, 0, 0, 0, 0, 0, 0, 0, 0, 0, 0, 0, 0, 0, 0, 0, 0, 0, 0, 0, 0, 0, 0, 0, 0, 0, 0, 0, 0, 0, 0, 0, 0, 0, 0, 0, 0, 0, 0, 0, 0, 0, 0, 0, 0, 0, 0, 0, 0, 0, 0, 0, 0, 0, 0, 0, 0, 0, 0, 0, 0, 0, 0, 0, 0, 0, 0, 0, 0, 0, 0, 0, 0, 0, 0, 0, 0, 0, 0, 0, 0, 0, 0, 0, 0, 0, 0, 0, 0, 0, 0, 0, 0, 0, 0, 0, 0, 0, 0, 0, 0, 0, 0, 0, 0, 0, 0, 0, 0, 0, 0, 0, 0, 0, 0, 2, 2, 2, 2, 2, 2, 2, 2, 2, 2, 2, 2, 2, 2, 2, 2, 2, 2, 2, 2, 2, 2, 2, 2, 1, 1, 1, 1, 1, 1, 1, 1, 1, 1, 1, 1, 1, 1, 1, 1, 1, 1, 1, 1, 1, 1, 1, 1, 1, 1, 1, 1, 1, 1, 1, 1, 1, 1, 1, 1, 1, 1, 1, 1, 1, 1, 1, 1, 1, 1, 1, 1, 1, 1, 1, 1, 1, 1, 1, 1, 1, 1, 1, 1, 0, 0, 0, 0, 0, 0, 0, 0, 0, 0, 0, 0, 0, 0, 0, 0, 0, 0, 0, 0, 0, 0, 0, 0, 0, 0, 0, 0, 0, 0, 0, 0, 0, 0, 0, 0, 0, 0, 0, 0, 0, 0, 0, 0, 1, 1, 1, 1, 1, 1, 1, 1, 1, 1, 1, 1, 1, 1, 1, 1, 1, 1, 1, 1, 1, 1, 1, 1, 1, 1, 1, 1, 1, 1, 1, 1, 1, 1, 2, 2, 2, 2, 2, 2, 2, 2, 2, 2, 2, 2, 2, 2, 2, 2, 2, 2, 2, 2, 2, 2, 2, 2, 2, 2, 2, 2, 2, 2, 2, 2, 2, 2, 2, 2, 2, 2, 2, 2, 2, 2, 2, 2, 2, 2, 0, 0, 0, 0, 0, 0, 0, 0, 0, 0, 0, 0, 0, 0, 0, 0, 0, 0, 0, 0, 0, 0, 0, 0, 0, 0, 0, 0, 0, 0, 0, 0, 0, 0, 0, 0, 0, 0, 0, 0, 0, 0, 0, 0, 0, 0, 0, 0, 0, 0, 0, 0, 0, 0, 0, 0, 0, 0, 0, 0, 0, 0, 0, 0, 0, 0, 0, 0, 0, 0, 0, 0, 0, 0, 0, 0, 0, 0, 0, 0, 0, 0, 0, 0, 0, 0, 0, 0, 0, 0, 0, 0, 0, 0, 0, 0, 0, 0, 0, 0, 0, 0, 0, 0, 0, 0, 0, 0, 0, 0, 0, 0, 0, 0, 0, 0, 0, 0, 0, 0, 0, 0, 0, 0, 0, 0, 0, 0, 0, 0, 0, 0, 0, 0, 0, 0, 0, 0, 0, 0, 0, 0, 0, 0, 0, 0, 0, 0, 0, 0, 0, 0, 0, 0, 0, 0, 0, 0, 0, 0, 0, 0, 0, 0, 0, 0, 0, 0, 0, 0, 0, 0, 0, 0, 0, 0, 0, 0, 0, 0, 0, 0, 0, 0, 0, 0, 0, 0, 0, 0, 0, 0, 0, 0, 0, 0, 0, 0, 0, 0, 0, 0, 0, 0, 0, 0, 0, 0, 0, 0, 0, 0, 0, 0, 0, 0, 0, 0, 0, 0, 0, 0, 0, 0, 0, 0, 0, 0, 0, 0, 0, 0, 0, 0, 0, 0, 0, 0, 0, 0, 0, 0, 0, 0, 0, 0, 0, 0, 0, 0, 0, 0, 0, 0, 0, 0, 0, 0, 0, 0, 0, 0, 0, 0, 0, 0, 0, 0, 0, 0, 0, 0, 0, 0, 0, 0, 0, 0, 0, 0, 0, 0, 0, 0, 0, 0, 0, 0, 0, 0, 0, 0, 0, 0, 0, 0, 0, 0, 0, 0, 0, 0, 0, 0, 0, 0, 0, 0, 0, 0, 0, 0, 0, 0, 0, 0, 0, 0, 0, 0, 0, 0, 0, 0, 0, 0, 0, 0, 0, 0, 0, 0, 0, 0, 0, 0])
_uv = me_shape_9_indexedfaceset.uv_layers.new(name='UVMap')
_uv.uv.foreach_set('vector', [0.0, 1.0, 1.0, 1.0, 1.0, 0.0, 0.0, 1.0, 1.0, 0.0, 0.0, 0.0, 1.0, 1.0, 1.0, 0.0, 0.0, 0.0, 1.0, 1.0, 0.0, 0.0, 0.0, 1.0, 0.0, 0.5169, 0.0, 1.0, 1.0, 1.0, 0.0, 0.5169, 1.0, 1.0, 1.0, 0.5169, 0.0, 0.1536, 1.0, 0.5169, 1.0, 0.1536, 0.0, 0.1536, 0.0, 0.5169, 1.0, 0.5169, 0.0, 0.0, 1.0, 0.1536, 1.0, 0.0, 0.0, 0.0, 0.0, 0.1536, 1.0, 0.1536, 1.0, 1.0, 0.0, 1.0, 0.0, 0.0, 1.0, 1.0, 0.0, 0.0, 1.0, 0.0, 0.0, 0.2494, 1.0, 0.0, 0.0, 0.0, 0.0, 0.2494, 1.0, 0.2494, 1.0, 0.0, 0.0, 0.4831, 1.0, 0.4831, 1.0, 0.2494, 0.0, 0.4831, 1.0, 0.2494, 0.0, 0.2494, 0.0, 0.6863, 1.0, 0.6863, 1.0, 0.4831, 0.0, 0.6863, 1.0, 0.4831, 0.0, 0.4831, 0.0, 0.8464, 1.0, 0.8464, 1.0, 0.6863, 0.0, 0.8464, 1.0, 0.6863, 0.0, 0.6863, 0.0, 0.9532, 1.0, 0.9532, 1.0, 0.8464, 0.0, 0.9532, 1.0, 0.8464, 0.0, 0.8464, 0.0, 1.0, 1.0, 1.0, 1.0, 0.9532, 0.0, 1.0, 1.0, 0.9532, 0.0, 0.9532, 1.0, 1.0, 0.0, 1.0, 0.0, 0.0, 1.0, 1.0, 0.0, 0.0, 1.0, 0.0, 1.0, 1.0, 0.0, 0.0, 1.0, 0.0, 1.0, 1.0, 0.0, 1.0, 0.0, 0.0, 1.0, 0.0, 1.0, 1.0, 0.0, 1.0, 1.0, 0.0, 0.0, 1.0, 0.0, 0.0, 0.0, 0.2494, 0.0, 0.0, 1.0, 0.0, 0.0, 0.2494, 1.0, 0.0, 1.0, 0.2494, 0.0, 0.4831, 1.0, 0.2494, 1.0, 0.4831, 0.0, 0.4831, 0.0, 0.2494, 1.0, 0.2494, 0.0, 0.6863, 1.0, 0.4831, 1.0, 0.6863, 0.0, 0.6863, 0.0, 0.4831, 1.0, 0.4831, 0.0, 0.8464, 1.0, 0.6863, 1.0, 0.8464, 0.0, 0.8464, 0.0, 0.6863, 1.0, 0.6863, 0.0, 0.9532, 1.0, 0.8464, 1.0, 0.9532, 0.0, 0.9532, 0.0, 0.8464, 1.0, 0.8464, 0.0, 1.0, 1.0, 0.9532, 1.0, 1.0, 0.0, 1.0, 0.0, 0.9532, 1.0, 0.9532, 0.0, 0.7506, 1.0, 1.0, 0.0, 1.0, 0.0, 0.7506, 1.0, 0.7506, 1.0, 1.0, 0.0, 0.5169, 1.0, 0.5169, 1.0, 0.7506, 0.0, 0.5169, 1.0, 0.7506, 0.0, 0.7506, 0.0, 0.3137, 1.0, 0.3137, 1.0, 0.5169, 0.0, 0.3137, 1.0, 0.5169, 0.0, 0.5169, 0.0, 0.1536, 1.0, 0.1536, 1.0, 0.3137, 0.0, 0.1536, 1.0, 0.3137, 0.0, 0.3137, 0.0, 0.04679, 1.0, 0.04679, 1.0, 0.1536, 0.0, 0.04679, 1.0, 0.1536, 0.0, 0.1536, 0.0, 0.0, 1.0, 0.0, 1.0, 0.04679, 0.0, 0.0, 1.0, 0.04679, 0.0, 0.04679, 0.0, 1.0, 1.0, 1.0, 1.0, 0.0, 0.0, 1.0, 1.0, 0.0, 0.0, 0.0, 0.2121, 0.2615, 0.2121, 0.0, 0.0, 0.0, 0.2121, 0.2615, 0.0, 0.0, 0.0, 0.3743, 0.214, 0.2814, 0.2121, 0.2615, 0.0, 0.3743, 0.2196, 0.3, 0.0, 0.3743, 0.005722, 0.4341, 0.2196, 0.3, 0.214, 0.2814, 0.0, 0.3743, 0.2286, 0.3163, 0.02253, 0.49, 0.04936, 0.5387, 0.2286, 0.3163, 0.005722, 0.4341, 0.02253, 0.49, 0.2286, 0.3163, 0.2196, 0.3, 0.005722, 0.4341, 0.08454, 0.5771, 0.2286, 0.3163, 0.04936, 0.5387, 0.1258, 0.6027, 0.2403, 0.3291, 0.2286, 0.3163, 0.1258, 0.6027, 0.2286, 0.3163, 0.08454, 0.5771, 0.1707, 0.6139, 0.2541, 0.3376, 0.2403, 0.3291, 0.1707, 0.6139, 0.269, 0.3413, 0.2541, 0.3376, 0.1707, 0.6139, 0.2403, 0.3291, 0.1258, 0.6027, 0.7822, 0.6635, 0.8293, 0.3868, 0.269, 0.3413, 0.7822, 0.6635, 0.269, 0.3413, 0.1707, 0.6139, 0.7851, 0.6648, 0.8742, 0.398, 0.8293, 0.3868, 0.7851, 0.6648, 0.9155, 0.4236, 0.8742, 0.398, 0.7851, 0.6648, 0.8293, 0.3868, 0.7822, 0.6635, 0.9506, 0.462, 0.7851, 0.6648, 0.7871, 0.6677, 0.9506, 0.462, 0.9155, 0.4236, 0.7851, 0.6648, 0.9775, 0.5107, 0.9506, 0.462, 0.7871, 0.6677, 0.9943, 0.5666, 0.9775, 0.5107, 0.7871, 0.6677, 1.0, 0.6264, 0.7871, 0.6677, 0.7879, 0.6715, 1.0, 0.6264, 0.9943, 0.5666, 0.7871, 0.6677, 1.0, 1.0, 0.7879, 0.6715, 0.7879, 1.0, 1.0, 1.0, 1.0, 0.6264, 0.7879, 0.6715, 0.2121, 0.2615, 0.0, 0.0, 0.2121, 0.0, 0.2121, 0.2615, 0.0, 0.3743, 0.0, 0.0, 0.214, 0.2814, 0.0, 0.3743, 0.2121, 0.2615, 0.2196, 0.3, 0.005722, 0.4341, 0.0, 0.3743, 0.2196, 0.3, 0.0, 0.3743, 0.214, 0.2814, 0.2286, 0.3163, 0.04936, 0.5387, 0.02253, 0.49, 0.2286, 0.3163, 0.02253, 0.49, 0.005722, 0.4341, 0.2286, 0.3163, 0.005722, 0.4341, 0.2196, 0.3, 0.08454, 0.5771, 0.04936, 0.5387, 0.2286, 0.3163, 0.1258, 0.6027, 0.2286, 0.3163, 0.2403, 0.3291, 0.1258, 0.6027, 0.08454, 0.5771, 0.2286, 0.3163, 0.1707, 0.6139, 0.2403, 0.3291, 0.2541, 0.3376, 0.1707, 0.6139, 0.2541, 0.3376, 0.269, 0.3413, 0.1707, 0.6139, 0.1258, 0.6027, 0.2403, 0.3291, 0.7822, 0.6635, 0.269, 0.3413, 0.8293, 0.3868, 0.7822, 0.6635, 0.1707, 0.6139, 0.269, 0.3413, 0.7851, 0.6648, 0.8293, 0.3868, 0.8742, 0.398, 0.7851, 0.6648, 0.8742, 0.398, 0.9155, 0.4236, 0.7851, 0.6648, 0.7822, 0.6635, 0.8293, 0.3868, 0.9506, 0.462, 0.7871, 0.6677, 0.7851, 0.6648, 0.9506, 0.462, 0.7851, 0.6648, 0.9155, 0.4236, 0.9775, 0.5107, 0.7871, 0.6677, 0.9506, 0.462, 0.9943, 0.5666, 0.7871, 0.6677, 0.9775, 0.5107, 1.0, 0.6264, 0.7879, 0.6715, 0.7871, 0.6677, 1.0, 0.6264, 0.7871, 0.6677, 0.9943, 0.5666, 1.0, 1.0, 0.7879, 1.0, 0.7879, 0.6715, 1.0, 1.0, 0.7879, 0.6715, 1.0, 0.6264, 1.0, 1.0, 0.0, 1.0, 0.0, 0.0, 1.0, 1.0, 0.0, 0.0, 1.0, 0.0, 1.0, 1.0, 1.0, 0.0, 0.0, 0.0, 1.0, 1.0, 0.0, 0.0, 0.0, 1.0, 0.0, 0.5169, 0.0, 1.0, 1.0, 1.0, 0.0, 0.5169, 1.0, 1.0, 1.0, 0.5169, 0.0, 0.1536, 1.0, 0.5169, 1.0, 0.1536, 0.0, 0.1536, 0.0, 0.5169, 1.0, 0.5169, 0.0, 0.0, 1.0, 0.1536, 1.0, 0.0, 0.0, 0.0, 0.0, 0.1536, 1.0, 0.1536, 1.0, 1.0, 0.0, 1.0, 0.0, 0.0, 1.0, 1.0, 0.0, 0.0, 1.0, 0.0, 0.0, 0.2494, 1.0, 0.0, 0.0, 0.0, 0.0, 0.2494, 1.0, 0.2494, 1.0, 0.0, 0.0, 0.4831, 1.0, 0.4831, 1.0, 0.2494, 0.0, 0.4831, 1.0, 0.2494, 0.0, 0.2494, 0.0, 0.6863, 1.0, 0.6863, 1.0, 0.4831, 0.0, 0.6863, 1.0, 0.4831, 0.0, 0.4831, 0.0, 0.8464, 1.0, 0.8464, 1.0, 0.6863, 0.0, 0.8464, 1.0, 0.6863, 0.0, 0.6863, 0.0, 0.9532, 1.0, 0.9532, 1.0, 0.8464, 0.0, 0.9532, 1.0, 0.8464, 0.0, 0.8464, 0.0, 1.0, 1.0, 1.0, 1.0, 0.9532, 0.0, 1.0, 1.0, 0.9532, 0.0, 0.9532, 1.0, 1.0, 0.0, 1.0, 0.0, 0.0, 1.0, 1.0, 0.0, 0.0, 1.0, 0.0, 1.0, 1.0, 0.0, 0.0, 1.0, 0.0, 1.0, 1.0, 0.0, 1.0, 0.0, 0.0, 1.0, 0.0, 1.0, 1.0, 0.0, 1.0, 1.0, 0.0, 0.0, 1.0, 0.0, 0.0, 0.0, 0.2494, 0.0, 0.0, 1.0, 0.0, 0.0, 0.2494, 1.0, 0.0, 1.0, 0.2494, 0.0, 0.4831, 1.0, 0.2494, 1.0, 0.4831, 0.0, 0.4831, 0.0, 0.2494, 1.0, 0.2494, 0.0, 0.6863, 1.0, 0.4831, 1.0, 0.6863, 0.0, 0.6863, 0.0, 0.4831, 1.0, 0.4831, 0.0, 0.8464, 1.0, 0.6863, 1.0, 0.8464, 0.0, 0.8464, 0.0, 0.6863, 1.0, 0.6863, 0.0, 0.9532, 1.0, 0.8464, 1.0, 0.9532, 0.0, 0.9532, 0.0, 0.8464, 1.0, 0.8464, 0.0, 1.0, 1.0, 0.9532, 1.0, 1.0, 0.0, 1.0, 0.0, 0.9532, 1.0, 0.9532, 0.0, 1.0, 1.0, 1.0, 1.0, 0.0, 0.0, 1.0, 1.0, 0.0, 0.0, 0.0, 0.0, 0.7506, 1.0, 1.0, 0.0, 1.0, 0.0, 0.7506, 1.0, 0.7506, 1.0, 1.0, 0.0, 0.5169, 1.0, 0.5169, 1.0, 0.7506, 0.0, 0.5169, 1.0, 0.7506, 0.0, 0.7506, 0.0, 0.3137, 1.0, 0.3137, 1.0, 0.5169, 0.0, 0.3137, 1.0, 0.5169, 0.0, 0.5169, 0.0, 0.1536, 1.0, 0.1536, 1.0, 0.3137, 0.0, 0.1536, 1.0, 0.3137, 0.0, 0.3137, 0.0, 0.04679, 1.0, 0.04679, 1.0, 0.1536, 0.0, 0.04679, 1.0, 0.1536, 0.0, 0.1536, 0.0, 0.0, 1.0, 0.0, 1.0, 0.04679, 0.0, 0.0, 1.0, 0.04679, 0.0, 0.04679, 0.0, 1.0, 1.0, 1.0, 1.0, 0.0, 0.0, 1.0, 1.0, 0.0, 0.0, 0.0, 0.2121, 0.2615, 0.2121, 0.0, 0.0, 0.0, 0.2121, 0.2615, 0.0, 0.0, 0.0, 0.3743, 0.214, 0.2814, 0.2121, 0.2615, 0.0, 0.3743, 0.2196, 0.3, 0.0, 0.3743, 0.005722, 0.4341, 0.2196, 0.3, 0.214, 0.2814, 0.0, 0.3743, 0.2286, 0.3163, 0.02253, 0.49, 0.04936, 0.5387, 0.2286, 0.3163, 0.005722, 0.4341, 0.02253, 0.49, 0.2286, 0.3163, 0.2196, 0.3, 0.005722, 0.4341, 0.08454, 0.5771, 0.2286, 0.3163, 0.04936, 0.5387, 0.1258, 0.6027, 0.2403, 0.3291, 0.2286, 0.3163, 0.1258, 0.6027, 0.2286, 0.3163, 0.08454, 0.5771, 0.1707, 0.6139, 0.2541, 0.3376, 0.2403, 0.3291, 0.1707, 0.6139, 0.269, 0.3413, 0.2541, 0.3376, 0.1707, 0.6139, 0.2403, 0.3291, 0.1258, 0.6027, 0.7822, 0.6635, 0.8293, 0.3868, 0.269, 0.3413, 0.7822, 0.6635, 0.269, 0.3413, 0.1707, 0.6139, 0.7851, 0.6648, 0.8742, 0.398, 0.8293, 0.3868, 0.7851, 0.6648, 0.9155, 0.4236, 0.8742, 0.398, 0.7851, 0.6648, 0.8293, 0.3868, 0.7822, 0.6635, 0.9506, 0.462, 0.7851, 0.6648, 0.7871, 0.6677, 0.9506, 0.462, 0.9155, 0.4236, 0.7851, 0.6648, 0.9775, 0.5107, 0.9506, 0.462, 0.7871, 0.6677, 0.9943, 0.5666, 0.9775, 0.5107, 0.7871, 0.6677, 1.0, 0.6264, 0.7871, 0.6677, 0.7879, 0.6715, 1.0, 0.6264, 0.9943, 0.5666, 0.7871, 0.6677, 1.0, 1.0, 0.7879, 0.6715, 0.7879, 1.0, 1.0, 1.0, 1.0, 0.6264, 0.7879, 0.6715, 0.2121, 0.2615, 0.0, 0.0, 0.2121, 0.0, 0.2121, 0.2615, 0.0, 0.3743, 0.0, 0.0, 0.214, 0.2814, 0.0, 0.3743, 0.2121, 0.2615, 0.2196, 0.3, 0.005722, 0.4341, 0.0, 0.3743, 0.2196, 0.3, 0.0, 0.3743, 0.214, 0.2814, 0.2286, 0.3163, 0.04936, 0.5387, 0.02253, 0.49, 0.2286, 0.3163, 0.02253, 0.49, 0.005722, 0.4341, 0.2286, 0.3163, 0.005722, 0.4341, 0.2196, 0.3, 0.08454, 0.5771, 0.04936, 0.5387, 0.2286, 0.3163, 0.1258, 0.6027, 0.2286, 0.3163, 0.2403, 0.3291, 0.1258, 0.6027, 0.08454, 0.5771, 0.2286, 0.3163, 0.1707, 0.6139, 0.2403, 0.3291, 0.2541, 0.3376, 0.1707, 0.6139, 0.2541, 0.3376, 0.269, 0.3413, 0.1707, 0.6139, 0.1258, 0.6027, 0.2403, 0.3291, 0.7822, 0.6635, 0.269, 0.3413, 0.8293, 0.3868, 0.7822, 0.6635, 0.1707, 0.6139, 0.269, 0.3413, 0.7851, 0.6648, 0.8293, 0.3868, 0.8742, 0.398, 0.7851, 0.6648, 0.8742, 0.398, 0.9155, 0.4236, 0.7851, 0.6648, 0.7822, 0.6635, 0.8293, 0.3868, 0.9506, 0.462, 0.7871, 0.6677, 0.7851, 0.6648, 0.9506, 0.462, 0.7851, 0.6648, 0.9155, 0.4236, 0.9775, 0.5107, 0.7871, 0.6677, 0.9506, 0.462, 0.9943, 0.5666, 0.7871, 0.6677, 0.9775, 0.5107, 1.0, 0.6264, 0.7879, 0.6715, 0.7871, 0.6677, 1.0, 0.6264, 0.7871, 0.6677, 0.9943, 0.5666, 1.0, 1.0, 0.7879, 1.0, 0.7879, 0.6715, 1.0, 1.0, 0.7879, 0.6715, 1.0, 0.6264, 1.0, 1.0, 0.0, 1.0, 0.0, 0.0, 1.0, 1.0, 0.0, 0.0, 1.0, 0.0, 0.01704, 0.7412, 0.0, 1.0, 0.0, 1.0, 0.01704, 0.7412, 0.0, 1.0, 0.01704, 0.7412, 0.06699, 0.5, 0.01704, 0.7412, 0.06699, 0.5, 0.06699, 0.5, 0.01704, 0.7412, 0.01704, 0.7412, 0.1464, 0.2929, 0.06699, 0.5, 0.1464, 0.2929, 0.1464, 0.2929, 0.06699, 0.5, 0.06699, 0.5, 0.25, 0.134, 0.1464, 0.2929, 0.25, 0.134, 0.25, 0.134, 0.1464, 0.2929, 0.1464, 0.2929, 0.3706, 0.03407, 0.25, 0.134, 0.3706, 0.03407, 0.3706, 0.03407, 0.25, 0.134, 0.25, 0.134, 0.5, 0.0, 0.3706, 0.03407, 0.5, 0.0, 0.5, 0.0, 0.3706, 0.03407, 0.3706, 0.03407, 0.6294, 0.03407, 0.5, 0.0, 0.6294, 0.03407, 0.6294, 0.03407, 0.5, 0.0, 0.5, 0.0, 0.75, 0.134, 0.6294, 0.03407, 0.75, 0.134, 0.75, 0.134, 0.6294, 0.03407, 0.6294, 0.03407, 0.8536, 0.2929, 0.75, 0.134, 0.8536, 0.2929, 0.8536, 0.2929, 0.75, 0.134, 0.75, 0.134, 0.933, 0.5, 0.8536, 0.2929, 0.933, 0.5, 0.933, 0.5, 0.8536, 0.2929, 0.8536, 0.2929, 0.983, 0.7412, 0.933, 0.5, 0.983, 0.7412, 0.983, 0.7412, 0.933, 0.5, 0.933, 0.5, 1.0, 1.0, 0.983, 0.7412, 1.0, 1.0, 1.0, 1.0, 0.983, 0.7412, 0.983, 0.7412, 0.7459, 0.4575, 0.7995, 0.5191, 0.7077, 0.5096, 0.7995, 0.4575, 0.7995, 0.5191, 0.7459, 0.4575, 0.7459, 0.3991, 0.7459, 0.4575, 0.7077, 0.5096, 0.7459, 0.2888, 0.7995, 0.3991, 0.7459, 0.3991, 0.7995, 0.2888, 0.7995, 0.3991, 0.7459, 0.2888, 0.7459, 0.12, 0.7995, 0.2304, 0.7459, 0.2304, 0.7995, 0.12, 0.7995, 0.2304, 0.7459, 0.12, 0.7077, 0.009561, 0.7459, 0.06165, 0.7459, 0.12, 0.7077, 0.009561, 0.7459, 0.12, 0.7459, 0.2304, 0.7995, 0.0, 0.7995, 0.06165, 0.7459, 0.06165, 0.7995, 0.0, 0.7459, 0.06165, 0.7077, 0.009561, 0.7077, 0.009561, 0.7459, 0.3991, 0.7077, 0.5096, 0.7077, 0.009561, 0.7459, 0.2888, 0.7459, 0.3991, 0.7077, 0.009561, 0.7459, 0.2304, 0.7459, 0.2888, 0.1043, 0.5, 0.01282, 0.8149, 0.01282, 0.5096, 0.1043, 0.5, 0.1043, 0.8245, 0.01282, 0.8149, 0.9821, 0.5287, 0.8906, 0.8436, 0.8906, 0.5191, 0.9821, 0.5287, 0.9821, 0.834, 0.8906, 0.8436, 0.6071, 0.9384, 0.5536, 1.0, 0.5536, 0.9384, 0.6071, 0.9384, 0.6454, 0.9904, 0.5536, 1.0, 0.6071, 0.88, 0.6454, 0.9904, 0.6071, 0.9384, 0.6071, 0.7696, 0.5536, 0.88, 0.5536, 0.7696, 0.6071, 0.7696, 0.6071, 0.88, 0.5536, 0.88, 0.6071, 0.6009, 0.5536, 0.7112, 0.5536, 0.6009, 0.6071, 0.6009, 0.6071, 0.7112, 0.5536, 0.7112, 0.5536, 0.4809, 0.6071, 0.5425, 0.5536, 0.5425, 0.6454, 0.4904, 0.6071, 0.6009, 0.6071, 0.5425, 0.6454, 0.4904, 0.6071, 0.7112, 0.6071, 0.6009, 0.6454, 0.4904, 0.6071, 0.5425, 0.5536, 0.4809, 0.6454, 0.9904, 0.6071, 0.88, 0.6454, 0.4904, 0.6071, 0.88, 0.6071, 0.7696, 0.6454, 0.4904, 0.6071, 0.7696, 0.6071, 0.7112, 0.6454, 0.4904, 0.3315, 0.4641, 0.3715, 0.5, 0.3254, 0.4709, 0.3175, 0.476, 0.3254, 0.4709, 0.3715, 0.5, 0.3353, 0.4563, 0.3715, 0.5, 0.3315, 0.4641, 0.3083, 0.4793, 0.3175, 0.476, 0.3715, 0.5, 0.3366, 0.4479, 0.3715, 0.5, 0.3353, 0.4563, 0.2985, 0.4804, 0.3083, 0.4793, 0.3715, 0.5, 0.3353, 0.4395, 0.3715, 0.5, 0.3366, 0.4479, 0.2886, 0.4793, 0.2985, 0.4804, 0.3715, 0.5, 0.01282, 0.5, 0.2604, 0.4479, 0.2617, 0.4563, 0.01282, 0.5, 0.2617, 0.4563, 0.2655, 0.4641, 0.01282, 0.5, 0.2655, 0.4641, 0.2715, 0.4709, 0.01282, 0.5, 0.2715, 0.4709, 0.2794, 0.476, 0.01282, 0.5, 0.2794, 0.476, 0.2886, 0.4793, 0.01282, 0.5, 0.2715, 0.425, 0.2655, 0.4317, 0.01282, 0.5, 0.2655, 0.4317, 0.2617, 0.4395, 0.01282, 0.5, 0.2617, 0.4395, 0.2604, 0.4479, 0.01282, 0.5, 0.2886, 0.4793, 0.3715, 0.5, 0.3715, 2.98e-08, 0.3353, 0.4395, 0.3315, 0.4317, 0.3715, 2.98e-08, 0.3315, 0.4317, 0.3254, 0.425, 0.3715, 2.98e-08, 0.3254, 0.425, 0.3175, 0.4198, 0.3715, 2.98e-08, 0.3175, 0.4198, 0.3083, 0.4166, 0.3715, 2.98e-08, 0.3083, 0.4166, 0.2985, 0.4155, 0.3715, 2.98e-08, 0.2985, 0.4155, 0.2886, 0.4166, 0.3715, 2.98e-08, 0.3715, 0.5, 0.3353, 0.4395, 0.01282, 0.0, 0.2886, 0.4166, 0.2794, 0.4198, 0.01282, 0.0, 0.2794, 0.4198, 0.2715, 0.425, 0.01282, 0.0, 0.2715, 0.425, 0.01282, 0.5, 0.01282, 0.0, 0.3715, 2.98e-08, 0.2886, 0.4166, 1.0, 1.0, 0.0, 0.0, 0.0, 1.0, 1.0, 1.0, 1.0, 0.0, 0.0, 0.0, 0.0, 0.0, 1.0, 0.0, 0.8926, 1.0, 0.0, 1.0, 0.0, 0.0, 0.8926, 1.0, 0.8926, 1.0, 0.0, 0.0, 0.0, 1.0, 1.0, 0.0, 0.0, 0.0, 0.8926, 1.0, 1.0, 1.0, 0.0, 0.0, 0.0, 1.0, 1.0, 1.0, 1.0, 0.0, 0.0, 0.0, 0.0, 0.0, 1.0, 0.0, 0.8926, 1.0, 0.0, 1.0, 0.0, 0.0, 0.8926, 1.0, 0.8926, 1.0, 0.0, 0.0, 0.0, 1.0, 0.8926, 1.0, 1.0, 0.0, 0.0, 0.0, 1.0, 1.0, 1.0, 0.0, 0.0, 0.0, 1.0, 1.0, 0.0, 0.0, 0.0, 1.0, 1.0, 1.0, 0.0, 0.0, 0.0, 1.0, 1.0, 1.0, 1.0, 0.0, 0.0, 0.0, 0.0, 0.0, 1.0, 0.0, 0.8926, 1.0, 0.0, 1.0, 0.0, 0.0, 0.8926, 1.0, 0.8926, 1.0, 0.0, 0.0, 0.0, 1.0, 0.8926, 1.0, 1.0, 0.0, 0.0, 0.0, 1.0, 1.0, 1.0, 0.0, 0.0, 0.0, 1.0, 1.0, 0.0, 0.0, 0.0, 1.0, 1.0, 0.0, 0.1074, 1.0, 0.0, 0.0, 1.0, 1.0, 0.1074, 1.0, 1.0, 0.0, 1.0, 0.0, 0.0, 0.0, 0.1074, 1.0, 1.0, 1.0, 1.0, 0.0, 0.1074, 1.0, 0.0, 1.0, 1.0, 0.0, 0.0, 0.0, 0.0, 1.0, 1.0, 1.0, 1.0, 0.0, 0.1074, 1.0, 1.0, 1.0, 1.0, 0.0, 0.1074, 1.0, 1.0, 0.0, 0.0, 0.0, 0.0, 1.0, 1.0, 0.0, 0.0, 0.0, 0.0, 1.0, 1.0, 1.0, 1.0, 0.0, 1.0, 0.0, 0.1074, 1.0, 0.0, 0.0, 1.0, 1.0, 0.1074, 1.0, 1.0, 0.0, 1.0, 0.0, 0.0, 1.0, 0.0, 0.0, 1.0, 0.0, 1.0, 1.0, 0.0, 1.0, 0.1074, 1.0, 1.0, 1.0, 1.0, 0.0, 0.1074, 1.0, 1.0, 0.0, 0.0, 0.0, 0.0, 1.0, 1.0, 0.0, 0.0, 0.0, 0.0, 1.0, 1.0, 1.0, 1.0, 0.0, 1.0, 0.0, 0.1074, 1.0, 0.0, 0.0, 1.0, 1.0, 0.1074, 1.0, 1.0, 0.0, 1.0, 0.0, 0.0, 1.0, 0.0, 0.0, 1.0, 0.0, 1.0, 1.0, 0.0, 1.0, 0.7064, 0.6561, 0.6454, 0.6561, 0.6454, 0.5977, 0.7064, 0.6561, 0.6454, 0.5977, 0.7064, 0.5977, 0.7064, 0.5977, 0.6454, 0.5977, 0.6454, 0.5393, 0.7064, 0.5977, 0.6454, 0.5393, 0.7064, 0.5393, 0.3482, 0.5584, 0.2872, 0.5584, 0.2872, 0.5, 0.3482, 0.5584, 0.2872, 0.5, 0.3482, 0.5, 0.3482, 0.6168, 0.2872, 0.6168, 0.2872, 0.5584, 0.3482, 0.6168, 0.2872, 0.5584, 0.3482, 0.5584, 0.6454, 0.4809, 0.7064, 0.5393, 0.6454, 0.5393, 0.6454, 0.4809, 0.7064, 0.4809, 0.7064, 0.5393, 0.2872, 0.5191, 0.1043, 0.8245, 0.1043, 0.5, 0.2872, 0.5191, 0.2872, 0.8053, 0.1043, 0.8245, 0.5536, 0.9384, 0.5536, 1.0, 0.3715, 0.9809, 0.5536, 0.88, 0.5536, 0.9384, 0.3715, 0.9809, 0.5536, 0.7696, 0.5536, 0.88, 0.3715, 0.9809, 0.3715, 0.5, 0.5536, 0.7112, 0.5536, 0.7696, 0.3715, 0.5, 0.5536, 0.7696, 0.3715, 0.9809, 0.5536, 0.6009, 0.5536, 0.7112, 0.3715, 0.5, 0.5536, 0.5425, 0.5536, 0.6009, 0.3715, 0.5, 0.5536, 0.4809, 0.5536, 0.5425, 0.3715, 0.5, 0.8906, 0.5191, 0.7077, 0.8245, 0.7077, 0.5382, 0.8906, 0.5191, 0.8906, 0.8436, 0.7077, 0.8245, 0.9816, 0.5, 0.7995, 0.4575, 0.7995, 0.3991, 0.9816, 0.5, 0.7995, 0.5191, 0.7995, 0.4575, 0.7995, 0.2888, 0.9816, 0.5, 0.7995, 0.3991, 0.9816, 0.01912, 0.7995, 0.06165, 0.7995, 0.0, 0.9816, 0.01912, 0.7995, 0.12, 0.7995, 0.06165, 0.9816, 0.01912, 0.7995, 0.2304, 0.7995, 0.12, 0.9816, 0.01912, 0.7995, 0.2888, 0.7995, 0.2304, 0.9816, 0.01912, 0.9816, 0.5, 0.7995, 0.2888, 0.3715, 0.4809, 0.3715, 2.98e-08, 0.7077, 0.0, 0.3715, 0.4809, 0.7077, 0.0, 0.7077, 0.4809, 0.2872, 0.6168, 0.3482, 0.6168, 0.3482, 0.6752, 0.2872, 0.6168, 0.3482, 0.6752, 0.2872, 0.6752, 0.983, 0.2588, 1.0, 0.0, 1.0, 0.0, 0.983, 0.2588, 1.0, 0.0, 0.983, 0.2588, 0.933, 0.5, 0.983, 0.2588, 0.933, 0.5, 0.933, 0.5, 0.983, 0.2588, 0.983, 0.2588, 0.8536, 0.7071, 0.933, 0.5, 0.8536, 0.7071, 0.8536, 0.7071, 0.933, 0.5, 0.933, 0.5, 0.75, 0.866, 0.8536, 0.7071, 0.75, 0.866, 0.75, 0.866, 0.8536, 0.7071, 0.8536, 0.7071, 0.6294, 0.9659, 0.75, 0.866, 0.6294, 0.9659, 0.6294, 0.9659, 0.75, 0.866, 0.75, 0.866, 0.5, 1.0, 0.6294, 0.9659, 0.5, 1.0, 0.5, 1.0, 0.6294, 0.9659, 0.6294, 0.9659, 0.3706, 0.9659, 0.5, 1.0, 0.3706, 0.9659, 0.3706, 0.9659, 0.5, 1.0, 0.5, 1.0, 0.25, 0.866, 0.3706, 0.9659, 0.25, 0.866, 0.25, 0.866, 0.3706, 0.9659, 0.3706, 0.9659, 0.1464, 0.7071, 0.25, 0.866, 0.1464, 0.7071, 0.1464, 0.7071, 0.25, 0.866, 0.25, 0.866, 0.06699, 0.5, 0.1464, 0.7071, 0.06699, 0.5, 0.06699, 0.5, 0.1464, 0.7071, 0.1464, 0.7071, 0.01704, 0.2588, 0.06699, 0.5, 0.01704, 0.2588, 0.01704, 0.2588, 0.06699, 0.5, 0.06699, 0.5, 0.0, 0.0, 0.01704, 0.2588, 0.0, 0.0, 0.0, 0.0, 0.01704, 0.2588, 0.01704, 0.2588, 0.8536, 0.8536, 0.6294, 0.983, 0.5, 1.0, 0.8536, 0.8536, 0.75, 0.933, 0.6294, 0.983, 0.8536, 0.8536, 0.983, 0.6294, 0.933, 0.75, 0.8536, 0.8536, 1.0, 0.5, 0.983, 0.6294, 0.8536, 0.8536, 0.983, 0.3706, 1.0, 0.5, 0.8536, 0.8536, 0.933, 0.25, 0.983, 0.3706, 0.8536, 0.8536, 0.8536, 0.1464, 0.933, 0.25, 0.8536, 0.8536, 0.75, 0.06699, 0.8536, 0.1464, 0.8536, 0.8536, 0.6294, 0.01704, 0.75, 0.06699, 0.8536, 0.8536, 0.5, 0.0, 0.6294, 0.01704, 0.8536, 0.8536, 0.3706, 0.01704, 0.5, 0.0, 0.8536, 0.8536, 0.25, 0.06699, 0.3706, 0.01704, 0.8536, 0.8536, 0.1464, 0.1464, 0.25, 0.06699, 0.8536, 0.8536, 0.06699, 0.25, 0.1464, 0.1464, 0.8536, 0.8536, 0.01704, 0.3706, 0.06699, 0.25, 0.8536, 0.8536, 0.0, 0.5, 0.01704, 0.3706, 0.8536, 0.8536, 0.01704, 0.6294, 0.0, 0.5, 0.8536, 0.8536, 0.06699, 0.75, 0.01704, 0.6294, 0.8536, 0.8536, 0.1464, 0.8536, 0.06699, 0.75, 0.8536, 0.8536, 0.25, 0.933, 0.1464, 0.8536, 0.8536, 0.8536, 0.3706, 0.983, 0.25, 0.933, 0.8536, 0.8536, 0.5, 1.0, 0.3706, 0.983, 1.0, 1.0, 1.0, 0.0, 0.0, 0.0, 1.0, 1.0, 0.0, 0.0, 0.0, 1.0, 0.0, 0.5169, 0.0, 1.0, 1.0, 1.0, 0.0, 0.5169, 1.0, 1.0, 1.0, 0.5169, 0.0, 0.1536, 1.0, 0.5169, 1.0, 0.1536, 0.0, 0.1536, 0.0, 0.5169, 1.0, 0.5169, 0.0, 0.0, 1.0, 0.1536, 1.0, 0.0, 0.0, 0.0, 0.0, 0.1536, 1.0, 0.1536, 1.0, 1.0, 0.0, 1.0, 0.0, 0.0, 1.0, 1.0, 0.0, 0.0, 1.0, 0.0, 0.0, 0.2494, 1.0, 0.0, 0.0, 0.0, 0.0, 0.2494, 1.0, 0.2494, 1.0, 0.0, 0.0, 0.4831, 1.0, 0.4831, 1.0, 0.2494, 0.0, 0.4831, 1.0, 0.2494, 0.0, 0.2494, 0.0, 0.6863, 1.0, 0.6863, 1.0, 0.4831, 0.0, 0.6863, 1.0, 0.4831, 0.0, 0.4831, 0.0, 0.8464, 1.0, 0.8464, 1.0, 0.6863, 0.0, 0.8464, 1.0, 0.6863, 0.0, 0.6863, 0.0, 0.9532, 1.0, 0.9532, 1.0, 0.8464, 0.0, 0.9532, 1.0, 0.8464, 0.0, 0.8464, 0.0, 1.0, 1.0, 1.0, 1.0, 0.9532, 0.0, 1.0, 1.0, 0.9532, 0.0, 0.9532, 1.0, 1.0, 0.0, 1.0, 0.0, 0.0, 1.0, 1.0, 0.0, 0.0, 1.0, 0.0, 1.0, 1.0, 0.0, 0.0, 1.0, 0.0, 1.0, 1.0, 0.0, 1.0, 0.0, 0.0, 1.0, 0.0, 1.0, 1.0, 0.0, 1.0, 1.0, 0.0, 0.0, 1.0, 0.0, 0.0, 0.0, 0.2494, 0.0, 0.0, 1.0, 0.0, 0.0, 0.2494, 1.0, 0.0, 1.0, 0.2494, 0.0, 0.4831, 1.0, 0.2494, 1.0, 0.4831, 0.0, 0.4831, 0.0, 0.2494, 1.0, 0.2494, 0.0, 0.6863, 1.0, 0.4831, 1.0, 0.6863, 0.0, 0.6863, 0.0, 0.4831, 1.0, 0.4831, 0.0, 0.8464, 1.0, 0.6863, 1.0, 0.8464, 0.0, 0.8464, 0.0, 0.6863, 1.0, 0.6863, 0.0, 0.9532, 1.0, 0.8464, 1.0, 0.9532, 0.0, 0.9532, 0.0, 0.8464, 1.0, 0.8464, 0.0, 1.0, 1.0, 0.9532, 1.0, 1.0, 0.0, 1.0, 0.0, 0.9532, 1.0, 0.9532, 0.0, 1.0, 1.0, 1.0, 1.0, 0.0, 0.0, 1.0, 1.0, 0.0, 0.0, 0.0, 0.0, 0.7506, 1.0, 1.0, 0.0, 1.0, 0.0, 0.7506, 1.0, 0.7506, 1.0, 1.0, 0.0, 0.5169, 1.0, 0.5169, 1.0, 0.7506, 0.0, 0.5169, 1.0, 0.7506, 0.0, 0.7506, 0.0, 0.3137, 1.0, 0.3137, 1.0, 0.5169, 0.0, 0.3137, 1.0, 0.5169, 0.0, 0.5169, 0.0, 0.1536, 1.0, 0.1536, 1.0, 0.3137, 0.0, 0.1536, 1.0, 0.3137, 0.0, 0.3137, 0.0, 0.04679, 1.0, 0.04679, 1.0, 0.1536, 0.0, 0.04679, 1.0, 0.1536, 0.0, 0.1536, 0.0, 0.0, 1.0, 0.0, 1.0, 0.04679, 0.0, 0.0, 1.0, 0.04679, 0.0, 0.04679, 0.0, 1.0, 1.0, 1.0, 1.0, 0.0, 0.0, 1.0, 1.0, 0.0, 0.0, 0.0, 0.2121, 0.2615, 0.2121, 0.0, 0.0, 0.0, 0.2121, 0.2615, 0.0, 0.0, 0.0, 0.3743, 0.214, 0.2814, 0.2121, 0.2615, 0.0, 0.3743, 0.2196, 0.3, 0.0, 0.3743, 0.005722, 0.4341, 0.2196, 0.3, 0.214, 0.2814, 0.0, 0.3743, 0.2286, 0.3163, 0.02253, 0.49, 0.04936, 0.5387, 0.2286, 0.3163, 0.005722, 0.4341, 0.02253, 0.49, 0.2286, 0.3163, 0.2196, 0.3, 0.005722, 0.4341, 0.08454, 0.5771, 0.2286, 0.3163, 0.04936, 0.5387, 0.1258, 0.6027, 0.2403, 0.3291, 0.2286, 0.3163, 0.1258, 0.6027, 0.2286, 0.3163, 0.08454, 0.5771, 0.1707, 0.6139, 0.2541, 0.3376, 0.2403, 0.3291, 0.1707, 0.6139, 0.269, 0.3413, 0.2541, 0.3376, 0.1707, 0.6139, 0.2403, 0.3291, 0.1258, 0.6027, 0.7822, 0.6635, 0.8293, 0.3868, 0.269, 0.3413, 0.7822, 0.6635, 0.269, 0.3413, 0.1707, 0.6139, 0.7851, 0.6648, 0.8742, 0.398, 0.8293, 0.3868, 0.7851, 0.6648, 0.9155, 0.4236, 0.8742, 0.398, 0.7851, 0.6648, 0.8293, 0.3868, 0.7822, 0.6635, 0.9506, 0.462, 0.7851, 0.6648, 0.7871, 0.6677, 0.9506, 0.462, 0.9155, 0.4236, 0.7851, 0.6648, 0.9775, 0.5107, 0.9506, 0.462, 0.7871, 0.6677, 0.9943, 0.5666, 0.9775, 0.5107, 0.7871, 0.6677, 1.0, 0.6264, 0.7871, 0.6677, 0.7879, 0.6715, 1.0, 0.6264, 0.9943, 0.5666, 0.7871, 0.6677, 1.0, 1.0, 0.7879, 0.6715, 0.7879, 1.0, 1.0, 1.0, 1.0, 0.6264, 0.7879, 0.6715, 0.2121, 0.2615, 0.0, 0.0, 0.2121, 0.0, 0.2121, 0.2615, 0.0, 0.3743, 0.0, 0.0, 0.214, 0.2814, 0.0, 0.3743, 0.2121, 0.2615, 0.2196, 0.3, 0.005722, 0.4341, 0.0, 0.3743, 0.2196, 0.3, 0.0, 0.3743, 0.214, 0.2814, 0.2286, 0.3163, 0.04936, 0.5387, 0.02253, 0.49, 0.2286, 0.3163, 0.02253, 0.49, 0.005722, 0.4341, 0.2286, 0.3163, 0.005722, 0.4341, 0.2196, 0.3, 0.08454, 0.5771, 0.04936, 0.5387, 0.2286, 0.3163, 0.1258, 0.6027, 0.2286, 0.3163, 0.2403, 0.3291, 0.1258, 0.6027, 0.08454, 0.5771, 0.2286, 0.3163, 0.1707, 0.6139, 0.2403, 0.3291, 0.2541, 0.3376, 0.1707, 0.6139, 0.2541, 0.3376, 0.269, 0.3413, 0.1707, 0.6139, 0.1258, 0.6027, 0.2403, 0.3291, 0.7822, 0.6635, 0.269, 0.3413, 0.8293, 0.3868, 0.7822, 0.6635, 0.1707, 0.6139, 0.269, 0.3413, 0.7851, 0.6648, 0.8293, 0.3868, 0.8742, 0.398, 0.7851, 0.6648, 0.8742, 0.398, 0.9155, 0.4236, 0.7851, 0.6648, 0.7822, 0.6635, 0.8293, 0.3868, 0.9506, 0.462, 0.7871, 0.6677, 0.7851, 0.6648, 0.9506, 0.462, 0.7851, 0.6648, 0.9155, 0.4236, 0.9775, 0.5107, 0.7871, 0.6677, 0.9506, 0.462, 0.9943, 0.5666, 0.7871, 0.6677, 0.9775, 0.5107, 1.0, 0.6264, 0.7879, 0.6715, 0.7871, 0.6677, 1.0, 0.6264, 0.7871, 0.6677, 0.9943, 0.5666, 1.0, 1.0, 0.7879, 1.0, 0.7879, 0.6715, 1.0, 1.0, 0.7879, 0.6715, 1.0, 0.6264, 1.0, 1.0, 0.0, 1.0, 0.0, 0.0, 1.0, 1.0, 0.0, 0.0, 1.0, 0.0, 1.0, 1.0, 1.0, 0.0, 0.0, 0.0, 1.0, 1.0, 0.0, 0.0, 0.0, 1.0, 0.0, 0.5169, 0.0, 1.0, 1.0, 1.0, 0.0, 0.5169, 1.0, 1.0, 1.0, 0.5169, 0.0, 0.1536, 1.0, 0.5169, 1.0, 0.1536, 0.0, 0.1536, 0.0, 0.5169, 1.0, 0.5169, 0.0, 0.0, 1.0, 0.1536, 1.0, 0.0, 0.0, 0.0, 0.0, 0.1536, 1.0, 0.1536, 1.0, 1.0, 0.0, 1.0, 0.0, 0.0, 1.0, 1.0, 0.0, 0.0, 1.0, 0.0, 0.0, 0.2494, 1.0, 0.0, 0.0, 0.0, 0.0, 0.2494, 1.0, 0.2494, 1.0, 0.0, 0.0, 0.4831, 1.0, 0.4831, 1.0, 0.2494, 0.0, 0.4831, 1.0, 0.2494, 0.0, 0.2494, 0.0, 0.6863, 1.0, 0.6863, 1.0, 0.4831, 0.0, 0.6863, 1.0, 0.4831, 0.0, 0.4831, 0.0, 0.8464, 1.0, 0.8464, 1.0, 0.6863, 0.0, 0.8464, 1.0, 0.6863, 0.0, 0.6863, 0.0, 0.9532, 1.0, 0.9532, 1.0, 0.8464, 0.0, 0.9532, 1.0, 0.8464, 0.0, 0.8464, 0.0, 1.0, 1.0, 1.0, 1.0, 0.9532, 0.0, 1.0, 1.0, 0.9532, 0.0, 0.9532, 1.0, 1.0, 0.0, 1.0, 0.0, 0.0, 1.0, 1.0, 0.0, 0.0, 1.0, 0.0, 1.0, 1.0, 0.0, 0.0, 1.0, 0.0, 1.0, 1.0, 0.0, 1.0, 0.0, 0.0, 1.0, 0.0, 1.0, 1.0, 0.0, 1.0, 1.0, 0.0, 0.0, 1.0, 0.0, 0.0, 0.0, 0.2494, 0.0, 0.0, 1.0, 0.0, 0.0, 0.2494, 1.0, 0.0, 1.0, 0.2494, 0.0, 0.4831, 1.0, 0.2494, 1.0, 0.4831, 0.0, 0.4831, 0.0, 0.2494, 1.0, 0.2494, 0.0, 0.6863, 1.0, 0.4831, 1.0, 0.6863, 0.0, 0.6863, 0.0, 0.4831, 1.0, 0.4831, 0.0, 0.8464, 1.0, 0.6863, 1.0, 0.8464, 0.0, 0.8464, 0.0, 0.6863, 1.0, 0.6863, 0.0, 0.9532, 1.0, 0.8464, 1.0, 0.9532, 0.0, 0.9532, 0.0, 0.8464, 1.0, 0.8464, 0.0, 1.0, 1.0, 0.9532, 1.0, 1.0, 0.0, 1.0, 0.0, 0.9532, 1.0, 0.9532, 0.0, 1.0, 1.0, 1.0, 1.0, 0.0, 0.0, 1.0, 1.0, 0.0, 0.0, 0.0, 0.0, 0.7506, 1.0, 1.0, 0.0, 1.0, 0.0, 0.7506, 1.0, 0.7506, 1.0, 1.0, 0.0, 0.5169, 1.0, 0.5169, 1.0, 0.7506, 0.0, 0.5169, 1.0, 0.7506, 0.0, 0.7506, 0.0, 0.3137, 1.0, 0.3137, 1.0, 0.5169, 0.0, 0.3137, 1.0, 0.5169, 0.0, 0.5169, 0.0, 0.1536, 1.0, 0.1536, 1.0, 0.3137, 0.0, 0.1536, 1.0, 0.3137, 0.0, 0.3137, 0.0, 0.04679, 1.0, 0.04679, 1.0, 0.1536, 0.0, 0.04679, 1.0, 0.1536, 0.0, 0.1536, 0.0, 0.0, 1.0, 0.0, 1.0, 0.04679, 0.0, 0.0, 1.0, 0.04679, 0.0, 0.04679, 0.0, 1.0, 1.0, 1.0, 1.0, 0.0, 0.0, 1.0, 1.0, 0.0, 0.0, 0.0, 0.2121, 0.2615, 0.2121, 0.0, 0.0, 0.0, 0.2121, 0.2615, 0.0, 0.0, 0.0, 0.3743, 0.214, 0.2814, 0.2121, 0.2615, 0.0, 0.3743, 0.2196, 0.3, 0.0, 0.3743, 0.005722, 0.4341, 0.2196, 0.3, 0.214, 0.2814, 0.0, 0.3743, 0.2286, 0.3163, 0.02253, 0.49, 0.04936, 0.5387, 0.2286, 0.3163, 0.005722, 0.4341, 0.02253, 0.49, 0.2286, 0.3163, 0.2196, 0.3, 0.005722, 0.4341, 0.08454, 0.5771, 0.2286, 0.3163, 0.04936, 0.5387, 0.1258, 0.6027, 0.2403, 0.3291, 0.2286, 0.3163, 0.1258, 0.6027, 0.2286, 0.3163, 0.08454, 0.5771, 0.1707, 0.6139, 0.2541, 0.3376, 0.2403, 0.3291, 0.1707, 0.6139, 0.269, 0.3413, 0.2541, 0.3376, 0.1707, 0.6139, 0.2403, 0.3291, 0.1258, 0.6027, 0.7822, 0.6635, 0.8293, 0.3868, 0.269, 0.3413, 0.7822, 0.6635, 0.269, 0.3413, 0.1707, 0.6139, 0.7851, 0.6648, 0.8742, 0.398, 0.8293, 0.3868, 0.7851, 0.6648, 0.9155, 0.4236, 0.8742, 0.398, 0.7851, 0.6648, 0.8293, 0.3868, 0.7822, 0.6635, 0.9506, 0.462, 0.7851, 0.6648, 0.7871, 0.6677, 0.9506, 0.462, 0.9155, 0.4236, 0.7851, 0.6648, 0.9775, 0.5107, 0.9506, 0.462, 0.7871, 0.6677, 0.9943, 0.5666, 0.9775, 0.5107, 0.7871, 0.6677, 1.0, 0.6264, 0.7871, 0.6677, 0.7879, 0.6715, 1.0, 0.6264, 0.9943, 0.5666, 0.7871, 0.6677, 1.0, 1.0, 0.7879, 0.6715, 0.7879, 1.0, 1.0, 1.0, 1.0, 0.6264, 0.7879, 0.6715, 0.2121, 0.2615, 0.0, 0.0, 0.2121, 0.0, 0.2121, 0.2615, 0.0, 0.3743, 0.0, 0.0, 0.214, 0.2814, 0.0, 0.3743, 0.2121, 0.2615, 0.2196, 0.3, 0.005722, 0.4341, 0.0, 0.3743, 0.2196, 0.3, 0.0, 0.3743, 0.214, 0.2814, 0.2286, 0.3163, 0.04936, 0.5387, 0.02253, 0.49, 0.2286, 0.3163, 0.02253, 0.49, 0.005722, 0.4341, 0.2286, 0.3163, 0.005722, 0.4341, 0.2196, 0.3, 0.08454, 0.5771, 0.04936, 0.5387, 0.2286, 0.3163, 0.1258, 0.6027, 0.2286, 0.3163, 0.2403, 0.3291, 0.1258, 0.6027, 0.08454, 0.5771, 0.2286, 0.3163, 0.1707, 0.6139, 0.2403, 0.3291, 0.2541, 0.3376, 0.1707, 0.6139, 0.2541, 0.3376, 0.269, 0.3413, 0.1707, 0.6139, 0.1258, 0.6027, 0.2403, 0.3291, 0.7822, 0.6635, 0.269, 0.3413, 0.8293, 0.3868, 0.7822, 0.6635, 0.1707, 0.6139, 0.269, 0.3413, 0.7851, 0.6648, 0.8293, 0.3868, 0.8742, 0.398, 0.7851, 0.6648, 0.8742, 0.398, 0.9155, 0.4236, 0.7851, 0.6648, 0.7822, 0.6635, 0.8293, 0.3868, 0.9506, 0.462, 0.7871, 0.6677, 0.7851, 0.6648, 0.9506, 0.462, 0.7851, 0.6648, 0.9155, 0.4236, 0.9775, 0.5107, 0.7871, 0.6677, 0.9506, 0.462, 0.9943, 0.5666, 0.7871, 0.6677, 0.9775, 0.5107, 1.0, 0.6264, 0.7879, 0.6715, 0.7871, 0.6677, 1.0, 0.6264, 0.7871, 0.6677, 0.9943, 0.5666, 1.0, 1.0, 0.7879, 1.0, 0.7879, 0.6715, 1.0, 1.0, 0.7879, 0.6715, 1.0, 0.6264, 1.0, 1.0, 0.0, 1.0, 0.0, 0.0, 1.0, 1.0, 0.0, 0.0, 1.0, 0.0, 1.0, 1.0, 1.0, 0.0, 0.0, 0.0, 1.0, 1.0, 0.0, 0.0, 0.0, 1.0, 0.0, 0.5169, 0.0, 1.0, 1.0, 1.0, 0.0, 0.5169, 1.0, 1.0, 1.0, 0.5169, 0.0, 0.1536, 1.0, 0.5169, 1.0, 0.1536, 0.0, 0.1536, 0.0, 0.5169, 1.0, 0.5169, 0.0, 0.0, 1.0, 0.1536, 1.0, 0.0, 0.0, 0.0, 0.0, 0.1536, 1.0, 0.1536, 1.0, 1.0, 0.0, 1.0, 0.0, 0.0, 1.0, 1.0, 0.0, 0.0, 1.0, 0.0, 0.0, 0.2494, 1.0, 0.0, 0.0, 0.0, 0.0, 0.2494, 1.0, 0.2494, 1.0, 0.0, 0.0, 0.4831, 1.0, 0.4831, 1.0, 0.2494, 0.0, 0.4831, 1.0, 0.2494, 0.0, 0.2494, 0.0, 0.6863, 1.0, 0.6863, 1.0, 0.4831, 0.0, 0.6863, 1.0, 0.4831, 0.0, 0.4831, 0.0, 0.8464, 1.0, 0.8464, 1.0, 0.6863, 0.0, 0.8464, 1.0, 0.6863, 0.0, 0.6863, 0.0, 0.9532, 1.0, 0.9532, 1.0, 0.8464, 0.0, 0.9532, 1.0, 0.8464, 0.0, 0.8464, 0.0, 1.0, 1.0, 1.0, 1.0, 0.9532, 0.0, 1.0, 1.0, 0.9532, 0.0, 0.9532, 1.0, 1.0, 0.0, 1.0, 0.0, 0.0, 1.0, 1.0, 0.0, 0.0, 1.0, 0.0, 1.0, 1.0, 0.0, 0.0, 1.0, 0.0, 1.0, 1.0, 0.0, 1.0, 0.0, 0.0, 1.0, 0.0, 1.0, 1.0, 0.0, 1.0, 1.0, 0.0, 0.0, 1.0, 0.0, 0.0, 0.0, 0.2494, 0.0, 0.0, 1.0, 0.0, 0.0, 0.2494, 1.0, 0.0, 1.0, 0.2494, 0.0, 0.4831, 1.0, 0.2494, 1.0, 0.4831, 0.0, 0.4831, 0.0, 0.2494, 1.0, 0.2494, 0.0, 0.6863, 1.0, 0.4831, 1.0, 0.6863, 0.0, 0.6863, 0.0, 0.4831, 1.0, 0.4831, 0.0, 0.8464, 1.0, 0.6863, 1.0, 0.8464, 0.0, 0.8464, 0.0, 0.6863, 1.0, 0.6863, 0.0, 0.9532, 1.0, 0.8464, 1.0, 0.9532, 0.0, 0.9532, 0.0, 0.8464, 1.0, 0.8464, 0.0, 1.0, 1.0, 0.9532, 1.0, 1.0, 0.0, 1.0, 0.0, 0.9532, 1.0, 0.9532, 0.0, 1.0, 1.0, 1.0, 1.0, 0.0, 0.0, 1.0, 1.0, 0.0, 0.0, 0.0, 0.0, 0.7506, 1.0, 1.0, 0.0, 1.0, 0.0, 0.7506, 1.0, 0.7506, 1.0, 1.0, 0.0, 0.5169, 1.0, 0.5169, 1.0, 0.7506, 0.0, 0.5169, 1.0, 0.7506, 0.0, 0.7506, 0.0, 0.3137, 1.0, 0.3137, 1.0, 0.5169, 0.0, 0.3137, 1.0, 0.5169, 0.0, 0.5169, 0.0, 0.1536, 1.0, 0.1536, 1.0, 0.3137, 0.0, 0.1536, 1.0, 0.3137, 0.0, 0.3137, 0.0, 0.04679, 1.0, 0.04679, 1.0, 0.1536, 0.0, 0.04679, 1.0, 0.1536, 0.0, 0.1536, 0.0, 0.0, 1.0, 0.0, 1.0, 0.04679, 0.0, 0.0, 1.0, 0.04679, 0.0, 0.04679, 0.0, 1.0, 1.0, 1.0, 1.0, 0.0, 0.0, 1.0, 1.0, 0.0, 0.0, 0.0, 0.2121, 0.2615, 0.2121, 0.0, 0.0, 0.0, 0.2121, 0.2615, 0.0, 0.0, 0.0, 0.3743, 0.214, 0.2814, 0.2121, 0.2615, 0.0, 0.3743, 0.2196, 0.3, 0.0, 0.3743, 0.005722, 0.4341, 0.2196, 0.3, 0.214, 0.2814, 0.0, 0.3743, 0.2286, 0.3163, 0.02253, 0.49, 0.04936, 0.5387, 0.2286, 0.3163, 0.005722, 0.4341, 0.02253, 0.49, 0.2286, 0.3163, 0.2196, 0.3, 0.005722, 0.4341, 0.08454, 0.5771, 0.2286, 0.3163, 0.04936, 0.5387, 0.1258, 0.6027, 0.2403, 0.3291, 0.2286, 0.3163, 0.1258, 0.6027, 0.2286, 0.3163, 0.08454, 0.5771, 0.1707, 0.6139, 0.2541, 0.3376, 0.2403, 0.3291, 0.1707, 0.6139, 0.269, 0.3413, 0.2541, 0.3376, 0.1707, 0.6139, 0.2403, 0.3291, 0.1258, 0.6027, 0.7822, 0.6635, 0.8293, 0.3868, 0.269, 0.3413, 0.7822, 0.6635, 0.269, 0.3413, 0.1707, 0.6139, 0.7851, 0.6648, 0.8742, 0.398, 0.8293, 0.3868, 0.7851, 0.6648, 0.9155, 0.4236, 0.8742, 0.398, 0.7851, 0.6648, 0.8293, 0.3868, 0.7822, 0.6635, 0.9506, 0.462, 0.7851, 0.6648, 0.7871, 0.6677, 0.9506, 0.462, 0.9155, 0.4236, 0.7851, 0.6648, 0.9775, 0.5107, 0.9506, 0.462, 0.7871, 0.6677, 0.9943, 0.5666, 0.9775, 0.5107, 0.7871, 0.6677, 1.0, 0.6264, 0.7871, 0.6677, 0.7879, 0.6715, 1.0, 0.6264, 0.9943, 0.5666, 0.7871, 0.6677, 1.0, 1.0, 0.7879, 0.6715, 0.7879, 1.0, 1.0, 1.0, 1.0, 0.6264, 0.7879, 0.6715, 0.2121, 0.2615, 0.0, 0.0, 0.2121, 0.0, 0.2121, 0.2615, 0.0, 0.3743, 0.0, 0.0, 0.214, 0.2814, 0.0, 0.3743, 0.2121, 0.2615, 0.2196, 0.3, 0.005722, 0.4341, 0.0, 0.3743, 0.2196, 0.3, 0.0, 0.3743, 0.214, 0.2814, 0.2286, 0.3163, 0.04936, 0.5387, 0.02253, 0.49, 0.2286, 0.3163, 0.02253, 0.49, 0.005722, 0.4341, 0.2286, 0.3163, 0.005722, 0.4341, 0.2196, 0.3, 0.08454, 0.5771, 0.04936, 0.5387, 0.2286, 0.3163, 0.1258, 0.6027, 0.2286, 0.3163, 0.2403, 0.3291, 0.1258, 0.6027, 0.08454, 0.5771, 0.2286, 0.3163, 0.1707, 0.6139, 0.2403, 0.3291, 0.2541, 0.3376, 0.1707, 0.6139, 0.2541, 0.3376, 0.269, 0.3413, 0.1707, 0.6139, 0.1258, 0.6027, 0.2403, 0.3291, 0.7822, 0.6635, 0.269, 0.3413, 0.8293, 0.3868, 0.7822, 0.6635, 0.1707, 0.6139, 0.269, 0.3413, 0.7851, 0.6648, 0.8293, 0.3868, 0.8742, 0.398, 0.7851, 0.6648, 0.8742, 0.398, 0.9155, 0.4236, 0.7851, 0.6648, 0.7822, 0.6635, 0.8293, 0.3868, 0.9506, 0.462, 0.7871, 0.6677, 0.7851, 0.6648, 0.9506, 0.462, 0.7851, 0.6648, 0.9155, 0.4236, 0.9775, 0.5107, 0.7871, 0.6677, 0.9506, 0.462, 0.9943, 0.5666, 0.7871, 0.6677, 0.9775, 0.5107, 1.0, 0.6264, 0.7879, 0.6715, 0.7871, 0.6677, 1.0, 0.6264, 0.7871, 0.6677, 0.9943, 0.5666, 1.0, 1.0, 0.7879, 1.0, 0.7879, 0.6715, 1.0, 1.0, 0.7879, 0.6715, 1.0, 0.6264, 1.0, 1.0, 0.0, 1.0, 0.0, 0.0, 1.0, 1.0, 0.0, 0.0, 1.0, 0.0])
me_shape_9_indexedfaceset.materials.append(mat_metal_pins)
me_shape_9_indexedfaceset.materials.append(mat_plastic_chip_detailed)
me_shape_9_indexedfaceset.materials.append(mat_white_markings)
me_shape_9_indexedfaceset.update()

# ---- objects
ob_shape_9_indexedfaceset = bpy.data.objects.new('SHAPE_9_IndexedFaceSet', me_shape_9_indexedfaceset)

# ---- transforms, parenting, visibility, modifiers, constraints
ob_shape_9_indexedfaceset.location = (0.0, -3.725e-09, 0.0)
ob_shape_9_indexedfaceset.rotation_euler = (1.571, 0.0, -0.0)
ob_shape_9_indexedfaceset.scale = (2.54, 2.54, 2.54)

# ---- collection membership
col_collection.objects.link(ob_shape_9_indexedfaceset)

# ---- scene / render settings (as saved in the file)
scene.frame_start = 1; scene.frame_end = 250; scene.frame_set(1)
scene.render.engine = 'BLENDER_EEVEE_NEXT'
scene.cycles.sampling_pattern = 'TABULATED_SOBOL'
scene.cycles.use_light_tree = False
scene.view_settings.view_transform = 'Filmic'
bpy.context.view_layer.update()

# ---- added for rendering (the .blend has no active camera and no usable light): camera, sun
cam_auto = bpy.data.cameras.new('AutoCamera')
cam_auto.lens = 50.0
cam_auto.sensor_width = 36.0
cam_auto.clip_end = 1000.0
ob_auto_camera = bpy.data.objects.new('AutoCamera', cam_auto)
scene.collection.objects.link(ob_auto_camera)
ob_auto_camera.location = (2.82922, -3.39314, 2.69757)
ob_auto_camera.rotation_euler = (1.09748, -7.21219e-08, 0.694738)
scene.camera = ob_auto_camera
light_auto_sun = bpy.data.lights.new('AutoSun', 'SUN')
light_auto_sun.energy = 3.0
light_auto_sun.angle = 0.0523599
ob_auto_sun = bpy.data.objects.new('AutoSun', light_auto_sun)
scene.collection.objects.link(ob_auto_sun)
ob_auto_sun.rotation_euler = (0.872665, 0.174533, 0.523599)
bpy.context.view_layer.update()

